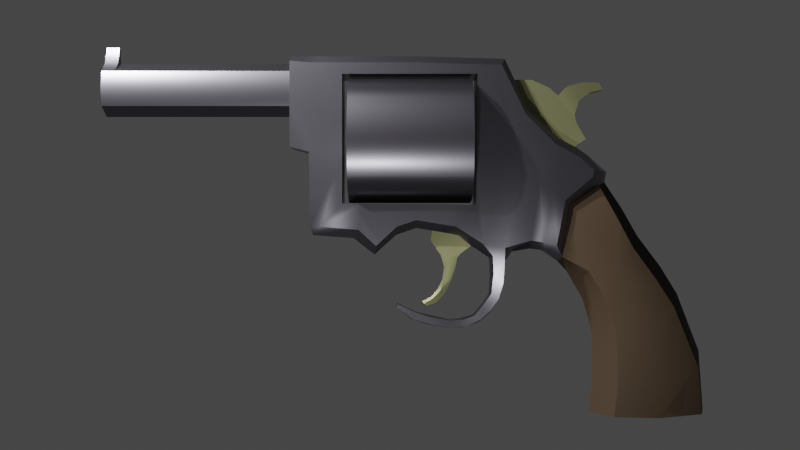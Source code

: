 # Source: backfirerevolver.blend  (saved by Blender 3.6.14; exported with 4.5.12 LTS)
import bpy
from mathutils import Matrix  # noqa: F401  (used for matrix-valued properties, if any)

bpy.ops.wm.read_factory_settings(use_empty=True)
scene = bpy.context.scene
scene.name = 'Scene'

# ---- collections
col_collection = bpy.data.collections.new('Collection'); scene.collection.children.link(col_collection)

# ---- materials (node trees are filled in below, after node groups)
mat_silver = bpy.data.materials.new('silver')
mat_silver.alpha_threshold = 0.0
mat_silver.use_transparent_shadow = False
mat_silver.roughness = 0.5
mat_silver.line_color = (0.0, 0.0, 0.0, 1.0)
mat_brass = bpy.data.materials.new('brass')
mat_brass.use_transparent_shadow = False
mat_wood = bpy.data.materials.new('wood')
mat_wood.use_transparent_shadow = False

# ---- node groups
ng_auto_smooth = bpy.data.node_groups.new('Auto Smooth', 'GeometryNodeTree')
_s = ng_auto_smooth.interface.new_socket(name='Geometry', in_out='OUTPUT', socket_type='NodeSocketGeometry')
_s = ng_auto_smooth.interface.new_socket(name='Geometry', in_out='INPUT', socket_type='NodeSocketGeometry')
_s = ng_auto_smooth.interface.new_socket(name='Angle', in_out='INPUT', socket_type='NodeSocketFloat')
_s.subtype = 'ANGLE'
_s.min_value = 0.0
_s.max_value = 3.142
ng_auto_smooth.is_modifier = True
_N = ng_auto_smooth.nodes; _L = ng_auto_smooth.links
n0 = _N.new('NodeGroupOutput'); n0.name = 'Group Output'; n0.location = (480, -100)
n1 = _N.new('NodeGroupInput'); n1.name = 'Group Input'; n1.location = (-420, -300)
n2 = _N.new('NodeGroupInput'); n2.name = 'Group Input.001'; n2.location = (-60, -100)
n3 = _N.new('GeometryNodeSetShadeSmooth'); n3.name = 'Set Shade Smooth'; n3.location = (120, -100)
n3.domain = 'EDGE'
n4 = _N.new('GeometryNodeSetShadeSmooth'); n4.name = 'Set Shade Smooth.001'; n4.location = (300, -100)
n5 = _N.new('GeometryNodeInputMeshEdgeAngle'); n5.name = 'Edge Angle'; n5.location = (-420, -220)
n6 = _N.new('GeometryNodeInputEdgeSmooth'); n6.name = 'Is Edge Smooth'; n6.location = (-60, -160)
n7 = _N.new('GeometryNodeInputShadeSmooth'); n7.name = 'Is Face Smooth'; n7.location = (-240, -340)
n8 = _N.new('FunctionNodeBooleanMath'); n8.name = 'Boolean Math'; n8.location = (-60, -220)
n9 = _N.new('FunctionNodeCompare'); n9.name = 'Compare'; n9.location = (-240, -180)
n9.operation = 'LESS_EQUAL'
_L.new(n5.outputs[0], n9.inputs[0])
_L.new(n4.outputs[0], n0.inputs[0])
_L.new(n1.outputs[1], n9.inputs[1])
_L.new(n9.outputs[0], n8.inputs[0])
_L.new(n7.outputs[0], n8.inputs[1])
_L.new(n2.outputs[0], n3.inputs[0])
_L.new(n6.outputs[0], n3.inputs[1])
_L.new(n3.outputs[0], n4.inputs[0])
_L.new(n8.outputs[0], n3.inputs[2])
n0.is_active_output = True

# ---- material node trees
mat_silver.use_nodes = True; mat_silver.node_tree.nodes.clear()
_N = mat_silver.node_tree.nodes; _L = mat_silver.node_tree.links
n0 = _N.new('ShaderNodeOutputMaterial'); n0.name = 'Material Output'; n0.location = (300, 300)
n1 = _N.new('ShaderNodeBsdfPrincipled'); n1.name = 'Principled BSDF'; n1.location = (10, 300)
n1.distribution = 'GGX'
n1.subsurface_method = 'RANDOM_WALK_SKIN'
n1.inputs[0].default_value = (0.1972, 0.1898, 0.2203, 1.0)
n1.inputs[1].default_value = 1.0
n1.inputs[2].default_value = 0.3228
n1.inputs[3].default_value = 1.45
n1.inputs[13].default_value = 0.5669
n1.inputs[27].default_value = (0.0, 0.0, 0.0, 1.0)
n1.inputs[28].default_value = 1.0
_L.new(n1.outputs[0], n0.inputs[0])
n0.is_active_output = True
mat_brass.use_nodes = True; mat_brass.node_tree.nodes.clear()
_N = mat_brass.node_tree.nodes; _L = mat_brass.node_tree.links
n0 = _N.new('ShaderNodeBsdfPrincipled'); n0.name = 'Principled BSDF'; n0.location = (10, 300)
n0.distribution = 'GGX'
n0.subsurface_method = 'RANDOM_WALK_SKIN'
n0.inputs[0].default_value = (0.2472, 0.2496, 0.1255, 1.0)
n0.inputs[1].default_value = 1.0
n0.inputs[2].default_value = 0.5079
n0.inputs[3].default_value = 1.45
n0.inputs[13].default_value = 0.6614
n0.inputs[27].default_value = (0.0, 0.0, 0.0, 1.0)
n0.inputs[28].default_value = 1.0
n1 = _N.new('ShaderNodeOutputMaterial'); n1.name = 'Material Output'; n1.location = (300, 300)
_L.new(n0.outputs[0], n1.inputs[0])
n1.is_active_output = True
mat_wood.use_nodes = True; mat_wood.node_tree.nodes.clear()
_N = mat_wood.node_tree.nodes; _L = mat_wood.node_tree.links
n0 = _N.new('ShaderNodeBsdfPrincipled'); n0.name = 'Principled BSDF'; n0.location = (10, 300)
n0.distribution = 'GGX'
n0.subsurface_method = 'RANDOM_WALK_SKIN'
n0.inputs[0].default_value = (0.04374, 0.03071, 0.02029, 1.0)
n0.inputs[2].default_value = 0.4291
n0.inputs[3].default_value = 1.45
n0.inputs[13].default_value = 0.01181
n0.inputs[27].default_value = (0.0, 0.0, 0.0, 1.0)
n0.inputs[28].default_value = 1.0
n1 = _N.new('ShaderNodeOutputMaterial'); n1.name = 'Material Output'; n1.location = (300, 300)
_L.new(n0.outputs[0], n1.inputs[0])
n1.is_active_output = True

# ---- world
world_world = bpy.data.worlds.new('World'); scene.world = world_world
world_world.use_nodes = True; world_world.node_tree.nodes.clear()
_N = world_world.node_tree.nodes; _L = world_world.node_tree.links
n0 = _N.new('ShaderNodeOutputWorld'); n0.name = 'World Output'; n0.location = (300, 300)
n1 = _N.new('ShaderNodeBackground'); n1.name = 'Background'; n1.location = (10, 300)
n1.inputs[0].default_value = (0.05088, 0.05088, 0.05088, 1.0)
_L.new(n1.outputs[0], n0.inputs[0])
n0.is_active_output = True
world_world.color = (0.05088, 0.05088, 0.05088)
world_world.use_sun_shadow = False
world_world.sun_shadow_jitter_overblur = 0.0

# ---- cameras
cam_camera = bpy.data.cameras.new('Camera')
cam_camera.clip_end = 100.0
cam_camera.ortho_scale = 7.314

# ---- lights
light_light = bpy.data.lights.new('Light', 'POINT')
light_light.transmission_factor = 0.0
light_light.energy = 1274.0
light_light.shadow_soft_size = 0.1
light_light.shadow_maximum_resolution = 0.006
light_light.use_absolute_resolution = True
light_light_001 = bpy.data.lights.new('Light.001', 'POINT')
light_light_001.transmission_factor = 0.0
light_light_001.energy = 269.2
light_light_001.shadow_soft_size = 0.1
light_light_001.shadow_maximum_resolution = 0.006
light_light_001.use_absolute_resolution = True
light_light_002 = bpy.data.lights.new('Light.002', 'POINT')
light_light_002.transmission_factor = 0.0
light_light_002.energy = 1274.0
light_light_002.shadow_soft_size = 0.1
light_light_002.shadow_maximum_resolution = 0.006
light_light_002.use_absolute_resolution = True

# ---- meshes
me_cube = bpy.data.meshes.new('Cube')
me_cube.from_pydata([(0.2993, 0.6715, 0.8817), (0.2993, 0.6515, -0.5549), (0.2993, -0.8156, 0.8817), (0.2993, -0.8156, -0.5398), (0.2993, 0.0, 0.8817), (0.2993, -0.006603, -0.5439), (0.2993, 0.6616, 0.007267), (0.2993, -0.8156, -1.192e-07), (0.0, -1.074, 1.086), (0.0, -1.139, -0.8865), (2.666e-17, 1.056, 0.8885), (0.0, 0.0, -0.8081), (0.0, 0.0, 1.086), (0.0, 1.252, -1.032), (0.0, -1.181, 0.03086), (0.0, 1.592, -1.185), (0.2993, 1.359, -0.2763), (0.2993, 0.9851, -2.801e-05), (0.2611, -1.181, 0.03086), (0.2144, -1.392, 1.086), (0.2611, -1.392, 0.08564), (0.0, -1.394, 1.086), (0.0, -1.392, 0.08564), (0.2993, 0.3224, -0.5494), (0.0, 1.069, -1.072), (0.2993, 1.167, -0.1393), (0.2879, 1.541, -1.001), (0.2308, 1.608, -1.127), (0.1991, 1.7, -0.5572), (0.2862, 1.636, -0.5032), (0.2898, 1.257, -0.9464), (0.2143, 1.25, -1.034), (0.09729, 1.55, 0.2005), (0.2993, 1.531, 0.1104), (0.2329, 0.738, -0.9844), (0.2211, -1.139, -0.8865), (0.2993, -1.053, -0.7946), (0.2613, -1.169, -0.7915), (0.2993, 0.0, 1.007), (0.2211, 0.0, 1.086), (0.2993, -1.061, 1.007), (0.2211, -1.067, 1.086), (0.2144, -1.215, 1.086), (0.2993, -1.181, 1.007), (0.02184, 0.1596, -0.8346), (0.2993, -0.002153, -0.7219), (0.2993, 0.9375, 0.9805), (0.09619, 1.056, 0.8885), (0.2993, 0.4315, -0.7921), (0.06627, 0.4717, -0.8934), (0.0, 1.074, -1.073), (0.2397, 0.9789, -1.027), (0.09734, 1.22, 0.5602), (0.2993, 1.201, 0.4393), (0.0, -0.4619, -1.101), (0.2993, -0.3781, -0.542), (0.2211, -0.4619, -1.101), (0.2993, -0.4423, -1.006), (0.2993, -0.1923, -0.5429), (0.2211, -0.2202, -0.8828), (0.0, -0.2202, -0.8828), (0.2993, -0.2115, -0.7924), (0.0, -0.6888, -0.9206), (0.2993, -0.6361, -0.8273), (0.2993, -0.5969, -0.5409), (0.2211, -0.6888, -0.9206), (0.0, -0.8156, -0.5398), (0.0, -0.006603, -0.5439), (0.0, -0.8156, -1.192e-07), (0.0, -0.8156, 0.8817), (0.0, 0.0, 0.8817), (0.0, 0.6715, 0.8817), (0.0, 0.6616, 0.007267), (0.0, 0.6515, -0.5549), (0.0, 0.3224, -0.5494), (0.0, -0.3781, -0.542), (0.0, -0.1923, -0.5429), (0.0, -0.5969, -0.5409), (0.0, 0.9576, -1.477), (0.0, 0.8327, -1.365), (0.0835, 0.831, -1.365), (0.1697, 0.8568, -1.314), (0.09947, 0.9576, -1.477), (0.1733, 0.9664, -1.416), (0.0, 0.8227, -1.143), (0.2148, 0.9767, -1.179), (0.1043, 0.9885, -1.172), (0.2209, 0.8448, -1.119), (0.0, 0.9857, -1.171), (0.0, 0.9089, -1.632), (0.0, 0.8165, -1.566), (0.07543, 0.8165, -1.566), (0.1359, 0.834, -1.541), (0.08533, 0.9089, -1.632), (0.1429, 0.9153, -1.599), (0.0, 0.8199, -1.757), (0.0, 0.7274, -1.691), (0.06726, 0.7274, -1.691), (0.1215, 0.745, -1.666), (0.05507, 0.8216, -1.757), (0.1409, 0.8262, -1.724), (0.0, 0.7071, -1.854), (0.0, 0.6373, -1.805), (0.0719, 0.6345, -1.792), (0.1036, 0.6505, -1.785), (0.06178, 0.7088, -1.854), (0.1248, 0.7118, -1.829), (0.0, 0.5254, -1.919), (0.0, 0.5054, -1.836), (0.05866, 0.4994, -1.825), (0.09823, 0.528, -1.83), (0.04302, 0.5237, -1.919), (0.1202, 0.5456, -1.903), (0.0, 0.3418, -1.921), (0.0, 0.3562, -1.837), (0.06598, 0.358, -1.836), (0.1069, 0.3792, -1.84), (0.03827, 0.3418, -1.921), (0.1163, 0.3667, -1.914), (0.0, 0.1359, -1.886), (0.0, 0.1503, -1.801), (0.07999, 0.1526, -1.79), (0.1102, 0.1733, -1.805), (0.04389, 0.1272, -1.886), (0.1155, 0.1608, -1.879), (0.0, -0.0596, -1.824), (0.0, -0.03202, -1.743), (0.02654, -0.03202, -1.743), (0.1131, -0.009798, -1.75), (0.04091, -0.0596, -1.824), (0.1221, -0.03397, -1.822), (0.0, -0.2361, -1.69), (0.0, -0.2166, -1.653), (0.04608, -0.209, -1.652), (0.08334, -0.2043, -1.66), (0.04846, -0.2285, -1.69), (0.0871, -0.2215, -1.692), (0.0, 2.618, -2.857), (0.0, 1.692, -1.296), (0.0, 2.309, -0.5907), (0.2884, 1.89, -1.279), (0.3589, 2.023, -0.94), (0.2765, 2.208, -0.7016), (0.0, 1.868, -1.604), (0.0, 2.484, -0.8986), (0.3485, 2.065, -1.587), (0.4213, 2.213, -1.294), (0.2991, 2.375, -1.024), (0.0, 1.965, -1.94), (0.0, 2.738, -1.237), (0.4077, 2.168, -1.932), (0.4796, 2.388, -1.618), (0.3219, 2.62, -1.366), (0.0, 1.977, -2.214), (0.0, 2.926, -1.542), (0.415, 2.179, -2.206), (0.5231, 2.516, -1.961), (0.3644, 2.808, -1.671), (0.0, 1.98, -2.554), (0.0, 3.171, -2.184), (0.4269, 2.18, -2.544), (0.5668, 2.593, -2.447), (0.4273, 3.053, -2.313), (0.0, 1.929, -2.874), (0.0, 3.217, -2.827), (0.4055, 2.143, -2.863), (0.5156, 2.613, -2.855), (0.4074, 3.101, -2.83), (0.0, 1.403, -1.056), (0.0, 1.924, 0.01069), (0.2993, 1.793, -0.03334), (0.09723, 1.793, 0.08788), (0.2909, 1.401, -0.9666), (0.2215, 1.418, -1.053), (0.299, 1.505, -0.3879), (0.0, 2.136, -0.1796), (0.0, 2.114, -0.2958), (0.2964, 1.938, -0.248), (0.2993, 1.945, -0.169), (0.187, 2.02, -0.3353), (0.2211, 2.032, -0.1718), (0.2993, -0.8156, 0.398), (0.0, -0.8156, 0.398), (0.2993, -1.392, 1.026), (0.0, -1.392, 1.036), (0.0, -1.255, 1.086), (0.1219, -3.47, 0.8245), (0.1222, -3.47, 0.6311), (0.0, -3.47, 0.5805), (0.0, -3.47, 0.8782), (0.2993, -1.392, 0.5661), (0.2993, -1.181, 0.4916), (0.1435, -3.47, 0.7272), (0.2272, -1.393, 0.5375), (0.0, -1.393, 0.4371), (0.0, -1.393, 1.03), (0.2272, -1.393, 0.9231), (0.2675, -1.393, 0.7303), (0.2052, 0.4735, -0.8857), (0.1485, 0.6112, -0.9974), (0.2211, 0.0, -0.8081), (0.0, 0.1596, -0.8346), (0.0896, 0.8246, -1.144), (0.0, 0.6811, -1.042), (0.2675, -3.472, 0.7303), (0.2272, -3.472, 0.5375), (0.0, -3.472, 0.4371), (0.2272, -3.472, 0.9231), (0.0, -3.472, 1.03), (0.0, -1.379, 0.758), (0.0, -1.385, 0.5805), (0.0, -1.385, 0.8782), (0.1435, -1.385, 0.7272), (0.1222, -1.385, 0.6311), (0.1219, -1.385, 0.8245), (0.2211, 1.862, 0.01159), (0.2211, 1.545, 0.194), (0.2211, 1.214, 0.5537), (0.2211, 0.973, 1.059), (0.0, 0.973, 1.059), (0.0, 1.792, 0.08799), (0.2272, -3.324, 0.5375), (0.0, -3.324, 1.03), (0.2675, -3.324, 0.7303), (0.0, -3.324, 0.4371), (0.2272, -3.324, 0.9231), (0.0, 0.6234, 1.068), (0.2993, 0.4302, 0.8817), (0.2211, 0.6234, 1.068), (0.2993, 0.6006, 0.9902), (0.0, 0.4302, 0.8817), (0.07257, -3.473, 1.035), (0.0, -3.472, 1.215), (0.0, -3.324, 1.215), (0.07257, -3.325, 1.035), (0.0, 0.6388, -1.008), (-0.2993, 0.6715, 0.8817), (-0.2993, 0.6515, -0.5549), (-0.2993, -0.8156, 0.8817), (-0.2993, -0.8156, -0.5398), (-0.2993, 0.0, 0.8817), (-0.2993, -0.006603, -0.5439), (-0.2993, 0.6616, 0.007267), (-0.2993, -0.8156, -1.192e-07), (-0.2993, 1.359, -0.2763), (-0.2993, 0.9851, -2.801e-05), (-0.2611, -1.181, 0.03086), (-0.2144, -1.392, 1.086), (-0.2611, -1.392, 0.08564), (-0.2993, 0.3224, -0.5494), (-0.2993, 1.167, -0.1393), (-0.2879, 1.541, -1.001), (-0.2308, 1.608, -1.127), (-0.1991, 1.7, -0.5572), (-0.2862, 1.636, -0.5032), (-0.2898, 1.257, -0.9464), (-0.2143, 1.25, -1.034), (-0.09729, 1.55, 0.2005), (-0.2993, 1.531, 0.1104), (-0.2329, 0.738, -0.9844), (-0.2211, -1.139, -0.8865), (-0.2993, -1.053, -0.7946), (-0.2613, -1.169, -0.7915), (-0.2993, 0.0, 1.007), (-0.2211, 0.0, 1.086), (-0.2993, -1.061, 1.007), (-0.2211, -1.067, 1.086), (-0.2144, -1.215, 1.086), (-0.2993, -1.181, 1.007), (-0.02184, 0.1596, -0.8346), (-0.2993, -0.002153, -0.7219), (-0.2993, 0.9375, 0.9805), (-0.09619, 1.056, 0.8885), (-0.2993, 0.4315, -0.7921), (-0.0669, 0.4717, -0.8934), (-0.2397, 0.9789, -1.027), (-0.09734, 1.22, 0.5602), (-0.2993, 1.201, 0.4393), (-0.2993, -0.3781, -0.542), (-0.2211, -0.4619, -1.101), (-0.2993, -0.4423, -1.006), (-0.2993, -0.1923, -0.5429), (-0.2211, -0.2202, -0.8828), (-0.2993, -0.2115, -0.7924), (-0.2993, -0.6361, -0.8273), (-0.2993, -0.5969, -0.5409), (-0.2211, -0.6888, -0.9206), (-0.0835, 0.831, -1.365), (-0.1697, 0.8568, -1.314), (-0.09947, 0.9576, -1.477), (-0.1733, 0.9664, -1.416), (-0.07925, 0.6089, -1.01), (-0.2148, 0.9767, -1.179), (-0.1043, 0.9885, -1.172), (-0.2209, 0.8448, -1.119), (-0.07543, 0.8165, -1.566), (-0.1359, 0.834, -1.541), (-0.08533, 0.9089, -1.632), (-0.1429, 0.9153, -1.599), (-0.06726, 0.7274, -1.691), (-0.1215, 0.745, -1.666), (-0.05507, 0.8216, -1.757), (-0.1409, 0.8262, -1.724), (-0.0719, 0.6345, -1.792), (-0.1036, 0.6505, -1.785), (-0.06178, 0.7088, -1.854), (-0.1248, 0.7118, -1.829), (-0.05866, 0.4994, -1.825), (-0.09823, 0.528, -1.83), (-0.04302, 0.5237, -1.919), (-0.1202, 0.5456, -1.903), (-0.06598, 0.358, -1.836), (-0.1069, 0.3792, -1.84), (-0.03827, 0.3418, -1.921), (-0.1163, 0.3667, -1.914), (-0.07999, 0.1526, -1.79), (-0.1102, 0.1733, -1.805), (-0.04389, 0.1272, -1.886), (-0.1155, 0.1608, -1.879), (-0.02654, -0.03202, -1.743), (-0.1131, -0.009798, -1.75), (-0.04091, -0.0596, -1.824), (-0.1221, -0.03397, -1.822), (-0.04608, -0.209, -1.652), (-0.08334, -0.2043, -1.66), (-0.04846, -0.2285, -1.69), (-0.0871, -0.2215, -1.692), (-0.2884, 1.89, -1.279), (-0.3589, 2.023, -0.94), (-0.2765, 2.208, -0.7016), (-0.3485, 2.065, -1.587), (-0.4213, 2.213, -1.294), (-0.2991, 2.375, -1.024), (-0.4077, 2.168, -1.932), (-0.4796, 2.388, -1.618), (-0.3219, 2.62, -1.366), (-0.415, 2.179, -2.206), (-0.5231, 2.516, -1.961), (-0.3644, 2.808, -1.671), (-0.4269, 2.18, -2.544), (-0.5668, 2.593, -2.447), (-0.4273, 3.053, -2.313), (-0.4055, 2.143, -2.863), (-0.5156, 2.613, -2.855), (-0.4074, 3.101, -2.83), (-0.2993, 1.793, -0.03334), (-0.09723, 1.793, 0.08788), (-0.2909, 1.401, -0.9666), (-0.2215, 1.418, -1.053), (-0.299, 1.505, -0.3879), (-0.2964, 1.938, -0.248), (-0.2993, 1.945, -0.169), (-0.187, 2.02, -0.3353), (-0.2211, 2.032, -0.1718), (-0.2993, -0.8156, 0.398), (-0.2993, -1.392, 1.026), (-0.1219, -3.47, 0.8245), (-0.1222, -3.47, 0.6311), (-0.2993, -1.392, 0.5661), (-0.2993, -1.181, 0.4916), (-0.1435, -3.47, 0.7272), (-0.2272, -1.393, 0.5375), (-0.2272, -1.393, 0.9231), (-0.2675, -1.393, 0.7303), (-0.2052, 0.4735, -0.8857), (-0.1485, 0.6112, -0.9974), (-0.2211, 0.0, -0.8081), (-0.0896, 0.8246, -1.144), (-0.2675, -3.472, 0.7303), (-0.2272, -3.472, 0.5375), (-0.2272, -3.472, 0.9231), (-0.1435, -1.385, 0.7272), (-0.1222, -1.385, 0.6311), (-0.1219, -1.385, 0.8245), (-0.2211, 1.862, 0.01159), (-0.2211, 1.545, 0.194), (-0.2211, 1.214, 0.5537), (-0.2211, 0.973, 1.059), (-0.2272, -3.324, 0.5375), (-0.2675, -3.324, 0.7303), (-0.2272, -3.324, 0.9231), (-0.2993, 0.4302, 0.8817), (-0.2211, 0.6234, 1.068), (-0.2993, 0.6006, 0.9902), (-0.07257, -3.473, 1.035), (-0.07257, -3.325, 1.035), (0.09723, 1.73, 0.02773), (0.09729, 1.415, 0.1199), (0.09734, 1.173, 0.5442), (0.09619, 1.016, 0.8368), (2.853e-17, 1.016, 0.8368), (0.0, 1.729, 0.02784), (1.252e-17, 1.418, 0.1173), (-7.209e-18, 1.172, 0.5445), (-0.09723, 1.73, 0.02773), (-0.09729, 1.415, 0.1199), (-0.09734, 1.173, 0.5442), (-0.09619, 1.016, 0.8368), (-0.0003149, 0.4711, -0.8951), (0.6349, 0.6106, 0.589), (0.7003, 0.6106, 0.4065), (0.2446, 0.6106, 0.8378), (0.4014, 0.6106, 0.7715), (0.0, 0.6106, 0.1673), (0.2446, 0.6106, 0.1673), (0.0, 0.6106, 0.4434), (0.2446, 0.6106, 0.4295), (0.448, 0.6106, 0.4229), (0.0, 0.6106, 0.654), (0.2456, 0.6106, 0.6383), (0.4307, 0.6106, 0.6288), (0.5489, 0.6106, 0.7064), (0.0, 0.6106, 0.8638), (0.4576, 0.6106, 0.1673), (0.7404, 0.6106, 0.1673), (0.5489, -0.7452, 0.7064), (0.5582, -0.7452, 0.542), (0.6209, -0.7452, 0.4366), (0.0, -0.7452, 0.8638), (0.4014, -0.7452, 0.7715), (0.0, -0.7452, 0.1673), (0.2446, -0.7452, 0.1673), (0.0, -0.7452, 0.4434), (0.2866, -0.7452, 0.4359), (0.0, -0.7452, 0.654), (0.3219, -0.7452, 0.5547), (0.4425, -0.7452, 0.5927), (0.2446, -0.7452, 0.8378), (0.5491, -0.2912, 0.6984), (0.7006, -0.2912, 0.4064), (0.6359, -0.2912, 0.584), (0.4002, -0.2912, 0.7698), (0.2446, -0.2912, 0.8378), (0.0, -0.2912, 0.8638), (0.4576, -0.7452, 0.1673), (0.7404, -0.7452, 0.1673), (0.7404, -0.2912, 0.1673), (0.7003, -0.7452, 0.4065), (0.4515, -0.7452, 0.2458), (0.5819, -0.7452, 0.2991), (0.6349, -0.7452, 0.589), (0.4307, -0.7452, 0.6288), (0.2456, -0.7452, 0.6383), (0.2446, -0.7452, 0.4295), (0.4515, 0.3183, 0.2458), (0.3186, -0.7452, 0.3124), (0.5819, 0.3183, 0.3018), (0.4784, 0.3183, 0.4065), (0.6209, 0.3183, 0.4366), (0.2866, 0.3183, 0.4359), (0.4425, 0.3183, 0.5927), (0.3186, 0.3183, 0.3124), (0.5582, 0.3183, 0.542), (0.3219, 0.3183, 0.5547), (-0.6349, 0.6106, 0.589), (-0.7003, 0.6106, 0.4065), (-0.2446, 0.6106, 0.8378), (-0.4014, 0.6106, 0.7715), (-0.2446, 0.6106, 0.1673), (-0.2446, 0.6106, 0.4295), (-0.448, 0.6106, 0.4229), (-0.2456, 0.6106, 0.6383), (-0.4307, 0.6106, 0.6288), (-0.5489, 0.6106, 0.7064), (-0.4576, 0.6106, 0.1673), (-0.7404, 0.6106, 0.1673), (-0.5489, -0.7452, 0.7064), (-0.5582, -0.7452, 0.542), (-0.6209, -0.7452, 0.4366), (-0.4014, -0.7452, 0.7715), (-0.2446, -0.7452, 0.1673), (-0.2866, -0.7452, 0.4359), (-0.3219, -0.7452, 0.5547), (-0.4425, -0.7452, 0.5927), (-0.2446, -0.7452, 0.8378), (-0.5491, -0.2912, 0.6984), (-0.7006, -0.2912, 0.4064), (-0.6359, -0.2912, 0.584), (-0.4002, -0.2912, 0.7698), (-0.2446, -0.2912, 0.8378), (-0.4576, -0.7452, 0.1673), (-0.7404, -0.7452, 0.1673), (-0.7404, -0.2912, 0.1673), (-0.7003, -0.7452, 0.4065), (-0.4515, -0.7452, 0.2458), (-0.5819, -0.7452, 0.2991), (-0.6349, -0.7452, 0.589), (-0.4307, -0.7452, 0.6288), (-0.2456, -0.7452, 0.6383), (-0.2446, -0.7452, 0.4295), (-0.4515, 0.3183, 0.2458), (-0.3186, -0.7452, 0.3124), (-0.5819, 0.3183, 0.3018), (-0.4784, 0.3183, 0.4065), (-0.6209, 0.3183, 0.4366), (-0.2866, 0.3183, 0.4359), (-0.4425, 0.3183, 0.5927), (-0.3186, 0.3183, 0.3124), (-0.5582, 0.3183, 0.542), (-0.3219, 0.3183, 0.5547), (0.6349, 0.6106, -0.2543), (0.7003, 0.6106, -0.07178), (0.2446, 0.6106, -0.5031), (0.4014, 0.6106, -0.4368), (0.0, 0.6106, -0.1087), (0.2446, 0.6106, -0.09481), (0.448, 0.6106, -0.08823), (0.0, 0.6106, -0.3193), (0.2456, 0.6106, -0.3036), (0.4307, 0.6106, -0.2941), (0.5489, 0.6106, -0.3718), (0.0, 0.6106, -0.5291), (0.5489, -0.7452, -0.3718), (0.5582, -0.7452, -0.2073), (0.6209, -0.7452, -0.1019), (0.0, -0.7452, -0.5291), (0.4014, -0.7452, -0.4368), (0.0, -0.7452, -0.1087), (0.2866, -0.7452, -0.1012), (0.0, -0.7452, -0.3193), (0.3219, -0.7452, -0.22), (0.4425, -0.7452, -0.258), (0.2446, -0.7452, -0.5031), (0.5491, -0.2912, -0.3637), (0.7006, -0.2912, -0.07176), (0.6359, -0.2912, -0.2493), (0.4002, -0.2912, -0.4351), (0.2446, -0.2912, -0.5031), (0.0, -0.2912, -0.5291), (0.7003, -0.7452, -0.07178), (0.4515, -0.7452, 0.08884), (0.5819, -0.7452, 0.03558), (0.6349, -0.7452, -0.2543), (0.4307, -0.7452, -0.2941), (0.2456, -0.7452, -0.3036), (0.2446, -0.7452, -0.09481), (0.4515, 0.3183, 0.08884), (0.3186, -0.7452, 0.02227), (0.5819, 0.3183, 0.03292), (0.4784, 0.3183, -0.07185), (0.6209, 0.3183, -0.1019), (0.2866, 0.3183, -0.1012), (0.4425, 0.3183, -0.258), (0.3186, 0.3183, 0.02227), (0.5582, 0.3183, -0.2073), (0.3219, 0.3183, -0.22), (-0.6349, 0.6106, -0.2543), (-0.7003, 0.6106, -0.07178), (-0.2446, 0.6106, -0.5031), (-0.4014, 0.6106, -0.4368), (-0.2446, 0.6106, -0.09481), (-0.448, 0.6106, -0.08823), (-0.2456, 0.6106, -0.3036), (-0.4307, 0.6106, -0.2941), (-0.5489, 0.6106, -0.3718), (-0.5489, -0.7452, -0.3718), (-0.5582, -0.7452, -0.2073), (-0.6209, -0.7452, -0.1019), (-0.4014, -0.7452, -0.4368), (-0.2866, -0.7452, -0.1012), (-0.3219, -0.7452, -0.22), (-0.4425, -0.7452, -0.258), (-0.2446, -0.7452, -0.5031), (-0.5491, -0.2912, -0.3637), (-0.7006, -0.2912, -0.07176), (-0.6359, -0.2912, -0.2493), (-0.4002, -0.2912, -0.4351), (-0.2446, -0.2912, -0.5031), (-0.7003, -0.7452, -0.07178), (-0.4515, -0.7452, 0.08884), (-0.5819, -0.7452, 0.03558), (-0.6349, -0.7452, -0.2543), (-0.4307, -0.7452, -0.2941), (-0.2456, -0.7452, -0.3036), (-0.2446, -0.7452, -0.09481), (-0.4515, 0.3183, 0.08884), (-0.3186, -0.7452, 0.02227), (-0.5819, 0.3183, 0.03292), (-0.4784, 0.3183, -0.07185), (-0.6209, 0.3183, -0.1019), (-0.2866, 0.3183, -0.1012), (-0.4425, 0.3183, -0.258), (-0.3186, 0.3183, 0.02227), (-0.5582, 0.3183, -0.2073), (-0.3219, 0.3183, -0.22), (0.0, 0.996, 0.8446), (0.09729, 1.611, 0.1222), (0.09619, 0.996, 0.8446), (0.09734, 1.232, 0.5014), (0.1082, 1.731, 0.08111), (0.01102, 1.73, 0.08155), (0.0, 1.483, 0.7576), (0.0, 1.287, 0.8412), (0.01102, 1.889, 0.1786), (0.0, 1.789, 0.3561), (0.09635, 1.789, 0.3574), (0.0964, 1.481, 0.7562), (0.1073, 1.889, 0.1786), (0.0964, 1.287, 0.8412), (0.0, 1.764, 0.4534), (0.0, 1.587, 0.6614), (0.099, 1.764, 0.4539), (0.09902, 1.586, 0.6605), (0.0, 1.816, 0.6152), (0.0, 1.691, 0.7727), (0.0998, 1.816, 0.6157), (0.09982, 1.69, 0.772), (0.0, 2.087, 0.7359), (0.0, 2.039, 0.8111), (0.08002, 2.085, 0.7363), (0.08002, 2.039, 0.8108), (0.08785, 1.943, 0.7028), (0.08786, 1.857, 0.8182), (0.0, 1.944, 0.7024), (0.0, 1.858, 0.8187), (-0.09729, 1.611, 0.1222), (-0.09619, 0.996, 0.8446), (-0.09734, 1.232, 0.5014), (-0.08621, 1.731, 0.08111), (-0.09635, 1.789, 0.3574), (-0.0964, 1.481, 0.7562), (-0.08527, 1.889, 0.1786), (-0.0964, 1.287, 0.8412), (-0.099, 1.764, 0.4539), (-0.09902, 1.586, 0.6605), (-0.0998, 1.816, 0.6157), (-0.09982, 1.69, 0.772), (-0.08002, 2.085, 0.7363), (-0.08002, 2.039, 0.8108), (-0.08785, 1.943, 0.7028), (-0.08786, 1.857, 0.8182), (0.0, 1.233, 0.5008), (0.0, 1.611, 0.1204), (0.02184, 0.1966, -0.7258), (0.06658, 0.5095, -0.7802), (0.07925, 0.6089, -1.01), (2.776e-17, 0.1966, -0.7258), (6.939e-18, 0.4998, -1.093), (6.939e-18, 0.1619, -0.9492), (0.04768, 0.499, -1.092), (0.05147, 0.3901, -1.005), (0.03053, 0.1619, -0.9492), (6.939e-18, 0.2775, -1.113), (6.939e-18, 0.4611, -1.141), (0.04119, 0.4606, -1.141), (0.04726, 0.3684, -1.127), (0.02839, 0.2775, -1.113), (6.939e-18, 0.3146, -1.241), (6.939e-18, 0.4364, -1.266), (0.03748, 0.4361, -1.266), (0.04531, 0.3603, -1.252), (0.02789, 0.3146, -1.241), (6.939e-18, 0.2964, -1.383), (6.939e-18, 0.3855, -1.408), (0.02631, 0.3857, -1.409), (0.04059, 0.3305, -1.394), (0.02704, 0.2973, -1.383), (6.939e-18, 0.07802, -1.666), (6.939e-18, 0.2468, -1.486), (6.939e-18, 0.3156, -1.548), (0.01756, 0.3155, -1.547), (0.03483, 0.2722, -1.51), (0.01992, 0.2468, -1.486), (6.939e-18, 0.1702, -1.577), (6.939e-18, 0.2262, -1.644), (0.01267, 0.2262, -1.644), (0.02905, 0.1899, -1.599), (0.01503, 0.1702, -1.577), (6.939e-18, 0.05843, -1.632), (6.939e-18, 0.1112, -1.694), (0.02093, 0.1142, -1.686), (0.03333, 0.08936, -1.658), (0.01861, 0.06927, -1.628), (6.939e-18, 0.6107, -1.013), (-0.02184, 0.1966, -0.7258), (-0.06658, 0.5095, -0.7802), (-0.04768, 0.499, -1.092), (-0.05147, 0.3901, -1.005), (-0.03053, 0.1619, -0.9492), (-0.04119, 0.4606, -1.141), (-0.04726, 0.3684, -1.127), (-0.02839, 0.2775, -1.113), (-0.03748, 0.4361, -1.266), (-0.04531, 0.3603, -1.252), (-0.02789, 0.3146, -1.241), (-0.02631, 0.3857, -1.409), (-0.04059, 0.3305, -1.394), (-0.02704, 0.2973, -1.383), (-0.01756, 0.3155, -1.547), (-0.03483, 0.2722, -1.51), (-0.01992, 0.2468, -1.486), (-0.01267, 0.2262, -1.644), (-0.02905, 0.1899, -1.599), (-0.01503, 0.1702, -1.577), (-0.02093, 0.1142, -1.686), (-0.03333, 0.08936, -1.658), (-0.01861, 0.06927, -1.628), (3.469e-17, 0.5082, -0.779)], [(181, 191), (354, 359)], [(64, 3, 36, 63), (174, 172, 26, 29), (23, 5, 45, 48), (25, 51, 30, 16), (62, 65, 35, 9), (39, 12, 8, 41), (227, 0, 46, 229), (179, 28, 141, 142), (173, 168, 15, 27), (170, 178, 180, 215), (176, 179, 142, 139), (17, 34, 51, 25), (50, 24, 13, 31), (53, 25, 16, 33), (35, 37, 18, 14, 9), (228, 226, 12, 39), (191, 43, 183, 190), (2, 4, 38, 40), (42, 41, 8, 185), (7, 181, 2, 40, 43, 191, 18), (224, 221, 205, 206), (14, 18, 20, 22), (6, 1, 34, 17), (86, 85, 83, 82), (46, 17, 25, 53), (3, 7, 18, 37, 36), (1, 23, 48, 34), (0, 6, 17, 46), (35, 36, 37), (40, 41, 42, 43), (39, 41, 40, 38), (198, 199, 34, 48), (228, 39, 38, 229), (59, 200, 45, 61), (29, 26, 27, 28), (170, 174, 29, 177, 178), (202, 84, 79, 80), (177, 29, 28, 179), (172, 30, 31, 173), (53, 33, 216, 217), (200, 198, 48, 45), (30, 51, 50, 31), (46, 53, 217, 218), (65, 56, 57, 63), (60, 59, 56, 54), (58, 55, 57, 61), (5, 58, 61, 45), (11, 200, 59, 60), (56, 59, 61, 57), (35, 65, 63, 36), (54, 56, 65, 62), (55, 64, 63, 57), (58, 76, 75, 55), (55, 75, 77, 64), (1, 73, 74, 23), (1, 6, 72, 73), (6, 0, 71, 72), (227, 230, 71, 0), (2, 69, 70, 4), (181, 182, 69, 2), (23, 74, 67, 5), (5, 67, 76, 58), (64, 77, 66, 3), (3, 66, 68, 7), (82, 83, 94, 93), (80, 79, 90, 91), (87, 202, 80, 81), (88, 86, 82, 78), (85, 87, 81, 83), (51, 34, 87, 85), (24, 50, 86, 88), (34, 199, 202, 87), (50, 51, 85, 86), (93, 94, 100, 99), (91, 90, 96, 97), (78, 82, 93, 89), (83, 81, 92, 94), (81, 80, 91, 92), (99, 100, 106, 105), (97, 96, 102, 103), (89, 93, 99, 95), (94, 92, 98, 100), (92, 91, 97, 98), (105, 106, 112, 111), (103, 102, 108, 109), (95, 99, 105, 101), (100, 98, 104, 106), (98, 97, 103, 104), (111, 112, 118, 117), (109, 108, 114, 115), (101, 105, 111, 107), (106, 104, 110, 112), (104, 103, 109, 110), (118, 116, 122, 124), (113, 117, 123, 119), (107, 111, 117, 113), (112, 110, 116, 118), (110, 109, 115, 116), (124, 122, 128, 130), (119, 123, 129, 125), (116, 115, 121, 122), (115, 114, 120, 121), (117, 118, 124, 123), (130, 128, 134, 136), (125, 129, 135, 131), (122, 121, 127, 128), (121, 120, 126, 127), (123, 124, 130, 129), (133, 132, 131, 135), (136, 134, 133, 135), (128, 127, 133, 134), (127, 126, 132, 133), (129, 130, 136, 135), (142, 141, 146, 147), (139, 142, 147, 144), (27, 15, 138, 140), (28, 27, 140, 141), (147, 146, 151, 152), (144, 147, 152, 149), (140, 138, 143, 145), (141, 140, 145, 146), (149, 152, 157, 154), (151, 150, 155, 156), (145, 143, 148, 150), (146, 145, 150, 151), (154, 157, 162, 159), (156, 155, 160, 161), (152, 151, 156, 157), (150, 148, 153, 155), (157, 156, 161, 162), (155, 153, 158, 160), (161, 160, 165, 166), (160, 158, 163, 165), (163, 137, 166, 165), (137, 164, 167, 166), (159, 162, 167, 164), (162, 161, 166, 167), (26, 172, 173, 27), (33, 170, 215, 216), (31, 13, 168, 173), (33, 16, 174, 170), (16, 30, 172, 174), (180, 178, 177, 179), (175, 180, 179, 176), (169, 215, 180, 175), (7, 68, 182, 181), (21, 19, 42, 185), (183, 43, 42, 19), (184, 183, 19, 21), (187, 192, 212, 213), (207, 225, 234, 231), (223, 225, 207, 204), (221, 223, 204, 205), (186, 189, 211, 214), (18, 191, 190, 20), (20, 190, 197, 193), (190, 183, 196, 197), (183, 184, 195, 196), (22, 20, 193, 194), (44, 49, 198, 200), (201, 44, 200, 11), (192, 187, 205, 204), (187, 188, 206, 205), (189, 186, 207, 208), (186, 192, 204, 207), (212, 214, 211, 209), (213, 212, 209, 210), (192, 186, 214, 212), (188, 187, 213, 210), (171, 32, 216, 215), (32, 52, 217, 216), (52, 47, 218, 217), (47, 10, 219, 218), (220, 171, 215, 169), (193, 197, 223, 221), (197, 196, 225, 223), (196, 195, 222, 225), (194, 193, 221, 224), (4, 70, 230, 227), (218, 228, 229, 46), (218, 219, 226, 228), (4, 227, 229, 38), (234, 233, 232, 231), (225, 222, 233, 234), (208, 207, 231, 232), (635, 199, 203, 235), (202, 199, 203, 84), (199, 198, 49, 635), (272, 10, 390, 397), (47, 52, 388, 389), (276, 272, 397, 396), (285, 284, 261, 239), (349, 254, 251, 347), (249, 273, 270, 241), (250, 244, 255, 275), (62, 9, 260, 286), (264, 266, 8, 12), (381, 383, 271, 236), (352, 329, 328, 253), (348, 252, 15, 168), (345, 374, 353, 351), (176, 139, 329, 352), (245, 250, 275, 259), (50, 256, 13, 24), (277, 258, 244, 250), (260, 9, 14, 246, 262), (382, 264, 12, 226), (359, 358, 355, 268), (238, 265, 263, 240), (267, 185, 8, 266), (243, 246, 359, 268, 265, 238, 354), (224, 206, 369, 378), (14, 22, 248, 246), (242, 245, 259, 237), (293, 289, 290, 292), (271, 277, 250, 245), (239, 261, 262, 246, 243), (237, 259, 273, 249), (236, 271, 245, 242), (260, 262, 261), (265, 268, 267, 266), (264, 263, 265, 266), (364, 273, 259, 365), (382, 383, 263, 264), (282, 283, 270, 366), (254, 253, 252, 251), (345, 351, 350, 254, 349), (367, 287, 79, 84), (350, 352, 253, 254), (347, 348, 256, 255), (277, 376, 375, 258), (366, 270, 273, 364), (255, 256, 50, 275), (271, 377, 376, 277), (286, 284, 280, 279), (60, 54, 279, 282), (281, 283, 280, 278), (241, 270, 283, 281), (11, 60, 282, 366), (279, 280, 283, 282), (260, 261, 284, 286), (54, 62, 286, 279), (278, 280, 284, 285), (281, 278, 75, 76), (278, 285, 77, 75), (237, 249, 74, 73), (237, 73, 72, 242), (242, 72, 71, 236), (381, 236, 71, 230), (238, 240, 70, 69), (354, 238, 69, 182), (249, 241, 67, 74), (241, 281, 76, 67), (285, 239, 66, 77), (239, 243, 68, 66), (289, 297, 298, 290), (287, 295, 90, 79), (294, 288, 287, 367), (88, 78, 289, 293), (292, 290, 288, 294), (275, 292, 294, 259), (24, 88, 293, 50), (259, 294, 367, 365), (50, 293, 292, 275), (297, 301, 302, 298), (295, 299, 96, 90), (78, 89, 297, 289), (290, 298, 296, 288), (288, 296, 295, 287), (301, 305, 306, 302), (299, 303, 102, 96), (89, 95, 301, 297), (298, 302, 300, 296), (296, 300, 299, 295), (305, 309, 310, 306), (303, 307, 108, 102), (95, 101, 305, 301), (302, 306, 304, 300), (300, 304, 303, 299), (309, 313, 314, 310), (307, 311, 114, 108), (101, 107, 309, 305), (306, 310, 308, 304), (304, 308, 307, 303), (314, 318, 316, 312), (113, 119, 317, 313), (107, 113, 313, 309), (310, 314, 312, 308), (308, 312, 311, 307), (318, 322, 320, 316), (119, 125, 321, 317), (312, 316, 315, 311), (311, 315, 120, 114), (313, 317, 318, 314), (322, 326, 324, 320), (125, 131, 325, 321), (316, 320, 319, 315), (315, 319, 126, 120), (317, 321, 322, 318), (323, 325, 131, 132), (326, 325, 323, 324), (320, 324, 323, 319), (319, 323, 132, 126), (321, 325, 326, 322), (329, 332, 331, 328), (139, 144, 332, 329), (252, 327, 138, 15), (253, 328, 327, 252), (332, 335, 334, 331), (144, 149, 335, 332), (327, 330, 143, 138), (328, 331, 330, 327), (149, 154, 338, 335), (334, 337, 336, 333), (330, 333, 148, 143), (331, 334, 333, 330), (154, 159, 341, 338), (337, 340, 339, 336), (335, 338, 337, 334), (333, 336, 153, 148), (338, 341, 340, 337), (336, 339, 158, 153), (340, 343, 342, 339), (339, 342, 163, 158), (163, 342, 343, 137), (137, 343, 344, 164), (159, 164, 344, 341), (341, 344, 343, 340), (251, 252, 348, 347), (258, 375, 374, 345), (256, 348, 168, 13), (258, 345, 349, 244), (244, 349, 347, 255), (353, 352, 350, 351), (175, 176, 352, 353), (169, 175, 353, 374), (243, 354, 182, 68), (21, 185, 267, 247), (355, 247, 267, 268), (184, 21, 247, 355), (357, 372, 371, 360), (370, 384, 385, 380), (379, 368, 370, 380), (378, 369, 368, 379), (356, 373, 211, 189), (246, 248, 358, 359), (248, 361, 363, 358), (358, 363, 362, 355), (355, 362, 195, 184), (22, 194, 361, 248), (269, 366, 364, 274), (201, 11, 366, 269), (360, 368, 369, 357), (357, 369, 206, 188), (189, 208, 370, 356), (356, 370, 368, 360), (371, 209, 211, 373), (372, 210, 209, 371), (360, 371, 373, 356), (188, 210, 372, 357), (346, 374, 375, 257), (257, 375, 376, 276), (276, 376, 377, 272), (272, 377, 219, 10), (220, 169, 374, 346), (361, 378, 379, 363), (363, 379, 380, 362), (362, 380, 222, 195), (194, 224, 378, 361), (240, 381, 230, 70), (377, 271, 383, 382), (377, 382, 226, 219), (240, 263, 383, 381), (385, 384, 232, 233), (380, 385, 233, 222), (208, 232, 384, 370), (291, 235, 203, 365), (367, 84, 203, 365), (365, 291, 274, 364), (52, 32, 387, 388), (171, 220, 391, 386), (257, 276, 396, 395), (388, 393, 390, 389), (387, 392, 393, 388), (386, 391, 392, 387), (396, 397, 390, 393), (395, 396, 393, 392), (394, 395, 392, 391), (346, 257, 395, 394), (10, 47, 389, 390), (220, 346, 394, 391), (32, 171, 386, 387), (635, 49, 398, 235), (291, 235, 398, 274), (49, 44, 201, 398), (274, 398, 201, 269), (410, 402, 411, 399), (407, 410, 399, 400), (405, 408, 409, 406), (406, 409, 410, 407), (413, 407, 400, 414), (403, 405, 406, 404), (404, 406, 407, 413), (408, 412, 401, 409), (409, 401, 402, 410), (431, 402, 401, 432), (428, 411, 402, 431), (429, 400, 399, 430), (430, 399, 411, 428), (436, 414, 400, 429), (432, 401, 412, 433), (441, 440, 415, 419), (438, 439, 446, 444), (422, 443, 442, 424), (423, 445, 451, 449), (445, 438, 444, 451), (420, 421, 443, 422), (439, 417, 448, 446), (424, 442, 427, 418), (442, 441, 419, 427), (427, 432, 433, 418), (419, 431, 432, 427), (415, 428, 431, 419), (437, 429, 430, 440), (440, 430, 428, 415), (435, 436, 429, 437), (417, 439, 435, 437), (439, 438, 434, 435), (416, 417, 437, 440), (426, 416, 440, 441), (425, 426, 441, 442), (423, 425, 442, 443), (438, 445, 421, 434), (445, 423, 443, 421), (447, 448, 452, 450), (449, 447, 450, 453), (444, 446, 448, 447), (451, 444, 447, 449), (425, 423, 449, 453), (416, 426, 450, 452), (426, 425, 453, 450), (417, 416, 452, 448), (462, 454, 463, 457), (460, 455, 454, 462), (405, 459, 461, 408), (459, 460, 462, 461), (464, 465, 455, 460), (403, 458, 459, 405), (458, 464, 460, 459), (408, 461, 456, 412), (461, 462, 457, 456), (478, 479, 456, 457), (475, 478, 457, 463), (476, 477, 454, 455), (477, 475, 463, 454), (482, 476, 455, 465), (479, 433, 412, 456), (487, 469, 466, 486), (484, 490, 492, 485), (422, 424, 488, 489), (471, 495, 497, 491), (491, 497, 490, 484), (420, 422, 489, 470), (485, 492, 494, 468), (424, 418, 474, 488), (488, 474, 469, 487), (474, 418, 433, 479), (469, 474, 479, 478), (466, 469, 478, 475), (483, 486, 477, 476), (486, 466, 475, 477), (481, 483, 476, 482), (468, 483, 481, 485), (485, 481, 480, 484), (467, 486, 483, 468), (473, 487, 486, 467), (472, 488, 487, 473), (471, 489, 488, 472), (484, 480, 470, 491), (491, 470, 489, 471), (493, 496, 498, 494), (495, 499, 496, 493), (490, 493, 494, 492), (497, 495, 493, 490), (472, 499, 495, 471), (467, 498, 496, 473), (473, 496, 499, 472), (468, 494, 498, 467), (509, 500, 510, 503), (506, 501, 500, 509), (504, 505, 508, 507), (505, 506, 509, 508), (413, 414, 501, 506), (403, 404, 505, 504), (404, 413, 506, 505), (507, 508, 502, 511), (508, 509, 503, 502), (526, 527, 502, 503), (523, 526, 503, 510), (524, 525, 500, 501), (525, 523, 510, 500), (436, 524, 501, 414), (527, 528, 511, 502), (533, 516, 512, 532), (530, 536, 538, 531), (517, 519, 534, 535), (518, 541, 543, 537), (537, 543, 536, 530), (420, 517, 535, 421), (531, 538, 540, 514), (519, 515, 522, 534), (534, 522, 516, 533), (522, 515, 528, 527), (516, 522, 527, 526), (512, 516, 526, 523), (529, 532, 525, 524), (532, 512, 523, 525), (435, 529, 524, 436), (514, 529, 435, 531), (531, 435, 434, 530), (513, 532, 529, 514), (521, 533, 532, 513), (520, 534, 533, 521), (518, 535, 534, 520), (530, 434, 421, 537), (537, 421, 535, 518), (539, 542, 544, 540), (541, 545, 542, 539), (536, 539, 540, 538), (543, 541, 539, 536), (520, 545, 541, 518), (513, 544, 542, 521), (521, 542, 545, 520), (514, 540, 544, 513), (553, 549, 554, 546), (551, 553, 546, 547), (504, 507, 552, 550), (550, 552, 553, 551), (464, 551, 547, 465), (403, 504, 550, 458), (458, 550, 551, 464), (507, 511, 548, 552), (552, 548, 549, 553), (566, 549, 548, 567), (563, 554, 549, 566), (564, 547, 546, 565), (565, 546, 554, 563), (482, 465, 547, 564), (567, 548, 511, 528), (572, 571, 555, 558), (569, 570, 577, 575), (517, 574, 573, 519), (559, 576, 582, 580), (576, 569, 575, 582), (420, 470, 574, 517), (570, 557, 579, 577), (519, 573, 562, 515), (573, 572, 558, 562), (562, 567, 528, 515), (558, 566, 567, 562), (555, 563, 566, 558), (568, 564, 565, 571), (571, 565, 563, 555), (481, 482, 564, 568), (557, 570, 481, 568), (570, 569, 480, 481), (556, 557, 568, 571), (561, 556, 571, 572), (560, 561, 572, 573), (559, 560, 573, 574), (569, 576, 470, 480), (576, 559, 574, 470), (578, 579, 583, 581), (580, 578, 581, 584), (575, 577, 579, 578), (582, 575, 578, 580), (560, 559, 580, 584), (556, 561, 581, 583), (561, 560, 584, 581), (557, 556, 583, 579), (587, 588, 596, 598), (589, 590, 593, 597), (588, 586, 595, 596), (596, 595, 601, 602), (592, 598, 596, 591), (594, 595, 597, 593), (586, 589, 597, 595), (585, 587, 598, 592), (601, 599, 603, 605), (591, 596, 602, 600), (595, 594, 599, 601), (612, 611, 609, 610), (600, 602, 606, 604), (602, 601, 605, 606), (608, 610, 609, 607), (611, 613, 607, 609), (614, 612, 610, 608), (604, 606, 612, 614), (605, 603, 613, 611), (606, 605, 611, 612), (616, 622, 620, 617), (618, 621, 593, 590), (617, 620, 619, 615), (620, 624, 623, 619), (592, 591, 620, 622), (594, 593, 621, 619), (615, 619, 621, 618), (585, 592, 622, 616), (623, 625, 603, 599), (591, 600, 624, 620), (619, 623, 599, 594), (630, 628, 627, 629), (600, 604, 626, 624), (624, 626, 625, 623), (608, 607, 627, 628), (629, 627, 607, 613), (614, 608, 628, 630), (604, 614, 630, 626), (625, 629, 613, 603), (626, 630, 629, 625), (588, 587, 585, 631), (617, 631, 585, 616), (586, 588, 631, 632), (615, 632, 631, 617), (589, 586, 632, 590), (618, 590, 632, 615), (633, 636, 638, 641), (634, 633, 641, 640), (641, 638, 642, 646), (640, 641, 646, 645), (643, 644, 649, 648), (644, 645, 650, 649), (639, 640, 645, 644), (637, 639, 644, 643), (651, 647, 652, 656), (650, 651, 656, 655), (645, 646, 651, 650), (646, 642, 647, 651), (649, 650, 655, 654), (648, 649, 654, 653), (656, 652, 658, 662), (655, 656, 662, 661), (660, 661, 666, 665), (662, 658, 663, 667), (654, 655, 661, 660), (653, 654, 660, 659), (665, 666, 671, 670), (667, 663, 668, 672), (659, 660, 665, 664), (661, 662, 667, 666), (664, 665, 670, 669), (666, 667, 672, 671), (669, 670, 671, 657), (657, 671, 672, 668), (639, 635, 673, 637), (640, 639, 635, 634), (674, 678, 638, 636), (675, 677, 678, 674), (678, 681, 642, 638), (677, 680, 681, 678), (643, 648, 682, 679), (679, 682, 683, 680), (676, 679, 680, 677), (637, 643, 679, 676), (684, 687, 652, 647), (683, 686, 687, 684), (680, 683, 684, 681), (681, 684, 647, 642), (682, 685, 686, 683), (648, 653, 685, 682), (687, 690, 658, 652), (686, 689, 690, 687), (688, 691, 692, 689), (690, 693, 663, 658), (685, 688, 689, 686), (653, 659, 688, 685), (691, 694, 695, 692), (693, 696, 668, 663), (659, 664, 691, 688), (689, 692, 693, 690), (664, 669, 694, 691), (692, 695, 696, 693), (669, 657, 695, 694), (657, 668, 696, 695), (676, 637, 673, 291), (677, 675, 291, 676), (291, 675, 697, 673), (635, 673, 697, 634), (675, 674, 636, 697), (634, 697, 636, 633)])
me_cube.polygons.foreach_set('use_smooth', [True] * 690)
me_cube.polygons.foreach_set('material_index', [0, 0, 0, 0, 0, 0, 0, 2, 0, 0, 2, 0, 0, 0, 0, 0, 0, 0, 0, 0, 0, 0, 0, 0, 0, 0, 0, 0, 0, 0, 0, 0, 0, 0, 0, 0, 0, 0, 0, 0, 0, 0, 0, 0, 0, 0, 0, 0, 0, 0, 0, 0, 0, 0, 0, 0, 0, 0, 0, 0, 0, 0, 0, 0, 0, 0, 0, 0, 0, 0, 0, 0, 0, 0, 0, 0, 0, 0, 0, 0, 0, 0, 0, 0, 0, 0, 0, 0, 0, 0, 0, 0, 0, 0, 0, 0, 0, 0, 0, 0, 0, 0, 0, 0, 0, 0, 0, 0, 0, 0, 0, 0, 0, 2, 2, 2, 2, 2, 2, 2, 2, 2, 2, 2, 2, 2, 2, 2, 2, 2, 2, 2, 2, 2, 2, 2, 2, 0, 0, 0, 0, 0, 0, 0, 0, 0, 0, 0, 0, 0, 0, 0, 0, 0, 0, 0, 0, 0, 0, 0, 0, 0, 0, 0, 0, 0, 0, 0, 0, 0, 0, 0, 0, 0, 0, 0, 0, 0, 0, 0, 0, 0, 0, 0, 0, 0, 0, 0, 0, 0, 0, 0, 0, 0, 0, 0, 0, 0, 2, 0, 0, 2, 0, 0, 0, 0, 0, 0, 0, 0, 0, 0, 0, 0, 0, 0, 0, 0, 0, 0, 0, 0, 0, 0, 0, 0, 0, 0, 0, 0, 0, 0, 0, 0, 0, 0, 0, 0, 0, 0, 0, 0, 0, 0, 0, 0, 0, 0, 0, 0, 0, 0, 0, 0, 0, 0, 0, 0, 0, 0, 0, 0, 0, 0, 0, 0, 0, 0, 0, 0, 0, 0, 0, 0, 0, 0, 0, 0, 0, 0, 0, 0, 0, 0, 0, 0, 0, 0, 0, 0, 0, 0, 0, 0, 0, 0, 0, 0, 0, 0, 0, 0, 0, 0, 2, 2, 2, 2, 2, 2, 2, 2, 2, 2, 2, 2, 2, 2, 2, 2, 2, 2, 2, 2, 2, 2, 2, 2, 0, 0, 0, 0, 0, 0, 0, 0, 0, 0, 0, 0, 0, 0, 0, 0, 0, 0, 0, 0, 0, 0, 0, 0, 0, 0, 0, 0, 0, 0, 0, 0, 0, 0, 0, 0, 0, 0, 0, 0, 0, 0, 0, 0, 0, 0, 0, 0, 0, 0, 0, 0, 0, 0, 0, 0, 0, 0, 0, 0, 0, 0, 0, 0, 0, 0, 0, 0, 0, 0, 0, 0, 0, 0, 0, 0, 0, 0, 0, 0, 0, 0, 0, 0, 0, 0, 0, 0, 0, 0, 0, 0, 0, 0, 0, 0, 0, 0, 0, 0, 0, 0, 0, 0, 0, 0, 0, 0, 0, 0, 0, 0, 0, 0, 0, 0, 0, 0, 0, 0, 0, 0, 0, 0, 0, 0, 0, 0, 0, 0, 0, 0, 0, 0, 0, 0, 0, 0, 0, 0, 0, 0, 0, 0, 0, 0, 0, 0, 0, 0, 0, 0, 0, 0, 0, 0, 0, 0, 0, 0, 0, 0, 0, 0, 0, 0, 0, 0, 0, 0, 0, 0, 0, 0, 0, 0, 0, 0, 0, 0, 0, 0, 0, 0, 0, 0, 0, 0, 0, 0, 0, 0, 0, 0, 0, 0, 0, 0, 0, 0, 0, 0, 0, 0, 0, 0, 0, 0, 0, 0, 0, 0, 0, 0, 0, 0, 0, 0, 0, 0, 0, 0, 0, 0, 0, 0, 0, 0, 0, 0, 0, 0, 0, 0, 0, 0, 0, 0, 0, 0, 0, 0, 0, 0, 0, 0, 0, 0, 0, 0, 0, 0, 1, 1, 1, 1, 1, 1, 1, 1, 1, 1, 1, 1, 1, 1, 1, 1, 1, 1, 1, 1, 1, 1, 1, 1, 1, 1, 1, 1, 1, 1, 1, 1, 1, 1, 1, 1, 1, 1, 1, 1, 1, 1, 1, 1, 1, 1, 1, 1, 1, 1, 1, 1, 1, 1, 1, 1, 1, 1, 1, 1, 1, 1, 1, 1, 1, 1, 1, 1, 1, 1, 1, 1, 1, 1, 1, 1, 1, 1, 1, 1, 1, 1, 1, 1, 1, 1, 1, 1, 1, 1, 1, 1, 1, 1, 1, 1, 1, 1, 1, 1, 1, 1, 1, 1, 1, 1, 1, 1, 1, 1])
_uv = me_cube.uv_layers.new(name='UVMap')
_uv.uv.foreach_set('vector', [0.4229, 0.6884, 0.4219, 0.7145, 0.3874, 0.7406, 0.3885, 0.7087, 0.5, 0.5, 0.3895, 0.5, 0.3903, 0.5, 0.5, 0.5, 0.4198, 0.58, 0.4255, 0.6182, 0.3915, 0.6228, 0.3875, 0.5674, 0.5, 0.5, 0.3854, 0.5, 0.3887, 0.5, 0.5, 0.5, 0.25, 0.7162, 0.3493, 0.7162, 0.3493, 0.75, 0.25, 0.75, 0.6507, 0.625, 0.75, 0.625, 0.75, 0.75, 0.6507, 0.75, 0.5845, 0.571, 0.5845, 0.5407, 0.6152, 0.5044, 0.6152, 0.5477, 0.6299, 0.4743, 0.5, 0.4743, 0.5, 0.4743, 0.625, 0.4743, 0.3493, 0.5, 0.25, 0.5, 0.25, 0.5, 0.3493, 0.5, 0.6027, 0.5, 0.6039, 0.5, 0.6507, 0.5, 0.6507, 0.5, 0.75, 0.5, 0.6632, 0.5, 0.6507, 0.5, 0.75, 0.5, 0.5, 0.5, 0.3853, 0.5, 0.3854, 0.5, 0.5, 0.5, 0.3493, 0.5, 0.25, 0.5, 0.25, 0.5, 0.3493, 0.5, 0.6054, 0.5, 0.5, 0.5, 0.5, 0.5, 0.6014, 0.5, 0.375, 0.7757, 0.386, 0.75, 0.5, 0.75, 0.5, 0.875, 0.375, 0.875, 0.6507, 0.5449, 0.75, 0.5449, 0.75, 0.625, 0.6507, 0.625, 0.5576, 0.75, 0.6152, 0.75, 0.6184, 0.75, 0.5592, 0.75, 0.5845, 0.7145, 0.5845, 0.625, 0.6152, 0.625, 0.6152, 0.7414, 0.625, 0.75, 0.6507, 0.75, 0.75, 0.75, 0.0, 0.0, 0.5, 0.7145, 0.5423, 0.7145, 0.5845, 0.7145, 0.6152, 0.7414, 0.6152, 0.75, 0.5576, 0.75, 0.5, 0.75, 0.5, 0.875, 0.5, 0.75, 0.5, 0.75, 0.5, 0.875, 0.5, 0.875, 0.5, 0.75, 0.5, 0.75, 0.5, 0.875, 0.5009, 0.5411, 0.4141, 0.5419, 0.386, 0.4937, 0.5, 0.5, 0.3493, 0.5, 0.3854, 0.5, 0.3854, 0.5, 0.3493, 0.5, 0.6086, 0.5, 0.5, 0.5, 0.5, 0.5, 0.6054, 0.5, 0.4219, 0.7145, 0.5, 0.7145, 0.5, 0.75, 0.386, 0.75, 0.3874, 0.7406, 0.4141, 0.5419, 0.4198, 0.58, 0.3875, 0.5674, 0.3825, 0.4951, 0.5845, 0.5407, 0.5009, 0.5411, 0.5, 0.5, 0.6152, 0.5043, 0.3493, 0.75, 0.375, 0.7399, 0.375, 0.7494, 0.6152, 0.7414, 0.625, 0.75, 0.625, 0.75, 0.6152, 0.75, 0.6507, 0.625, 0.6507, 0.75, 0.6152, 0.7414, 0.6152, 0.625, 0.3493, 0.5625, 0.3493, 0.5, 0.3825, 0.4951, 0.3875, 0.5674, 0.6507, 0.5449, 0.6507, 0.625, 0.6152, 0.625, 0.6152, 0.5477, 0.3493, 0.6537, 0.3493, 0.625, 0.3915, 0.6228, 0.3905, 0.6498, 0.5, 0.5, 0.3903, 0.5, 0.375, 0.4743, 0.5, 0.4743, 0.6027, 0.5, 0.5, 0.5, 0.5, 0.5, 0.5978, 0.5, 0.6039, 0.5, 0.3493, 0.5, 0.25, 0.5, 0.25, 0.5, 0.3493, 0.5, 0.5978, 0.5, 0.5, 0.5, 0.5, 0.4743, 0.6274, 0.462, 0.3895, 0.5, 0.3887, 0.5, 0.3493, 0.5, 0.3493, 0.5, 0.6054, 0.5, 0.6014, 0.5, 0.6507, 0.5, 0.6507, 0.5, 0.3493, 0.625, 0.3493, 0.5625, 0.3875, 0.5674, 0.3915, 0.6228, 0.3887, 0.5, 0.3854, 0.5, 0.3493, 0.5, 0.3493, 0.5, 0.6086, 0.5, 0.6054, 0.5, 0.6507, 0.5, 0.6507, 0.5, 0.3493, 0.7162, 0.3493, 0.6824, 0.3896, 0.6769, 0.3885, 0.7087, 0.25, 0.6537, 0.3493, 0.6537, 0.3493, 0.6824, 0.25, 0.6824, 0.4247, 0.6403, 0.4239, 0.6624, 0.3896, 0.6769, 0.3905, 0.6498, 0.4255, 0.6182, 0.4247, 0.6403, 0.3905, 0.6498, 0.3915, 0.6228, 0.25, 0.625, 0.3493, 0.625, 0.3493, 0.6537, 0.25, 0.6537, 0.3493, 0.6824, 0.3493, 0.6537, 0.3905, 0.6498, 0.3896, 0.6769, 0.3493, 0.75, 0.3493, 0.7162, 0.3885, 0.7087, 0.3874, 0.7406, 0.25, 0.6824, 0.3493, 0.6824, 0.3493, 0.7162, 0.25, 0.7162, 0.4239, 0.6624, 0.4229, 0.6884, 0.3885, 0.7087, 0.3896, 0.6769, 0.4247, 0.6403, 0.4247, 0.6403, 0.4239, 0.6624, 0.4239, 0.6624, 0.4239, 0.6624, 0.4239, 0.6624, 0.4229, 0.6884, 0.4229, 0.6884, 0.4141, 0.5419, 0.4141, 0.5419, 0.4198, 0.58, 0.4198, 0.58, 0.4141, 0.5419, 0.5009, 0.5411, 0.5009, 0.5411, 0.4141, 0.5419, 0.5009, 0.5411, 0.5845, 0.5407, 0.5845, 0.5407, 0.5009, 0.5411, 0.5845, 0.571, 0.5845, 0.571, 0.5845, 0.5407, 0.5845, 0.5407, 0.5845, 0.7145, 0.5845, 0.7145, 0.5845, 0.625, 0.5845, 0.625, 0.5423, 0.7145, 0.5423, 0.7145, 0.5845, 0.7145, 0.5845, 0.7145, 0.4198, 0.58, 0.4198, 0.58, 0.4255, 0.6182, 0.4255, 0.6182, 0.4255, 0.6182, 0.4255, 0.6182, 0.4247, 0.6403, 0.4247, 0.6403, 0.4229, 0.6884, 0.4229, 0.6884, 0.4219, 0.7145, 0.4219, 0.7145, 0.4219, 0.7145, 0.4219, 0.7145, 0.5, 0.7145, 0.5, 0.7145, 0.3493, 0.5, 0.3854, 0.5, 0.3854, 0.5, 0.3493, 0.5, 0.3493, 0.5, 0.25, 0.5, 0.25, 0.5, 0.3493, 0.5, 0.3825, 0.4951, 0.3493, 0.5, 0.3493, 0.5, 0.3825, 0.4951, 0.25, 0.5, 0.3493, 0.5, 0.3493, 0.5, 0.25, 0.5, 0.3854, 0.5, 0.3853, 0.5, 0.3853, 0.5, 0.3854, 0.5, 0.3854, 0.5, 0.3853, 0.5, 0.3853, 0.5, 0.3854, 0.5, 0.25, 0.5, 0.3493, 0.5, 0.3493, 0.5, 0.25, 0.5, 0.3825, 0.4951, 0.3493, 0.5, 0.3493, 0.5, 0.3825, 0.4951, 0.3493, 0.5, 0.3854, 0.5, 0.3854, 0.5, 0.3493, 0.5, 0.3493, 0.5, 0.3854, 0.5, 0.3854, 0.5, 0.3493, 0.5, 0.3493, 0.5, 0.25, 0.5, 0.25, 0.5, 0.3493, 0.5, 0.25, 0.5, 0.3493, 0.5, 0.3493, 0.5, 0.25, 0.5, 0.3854, 0.5, 0.3853, 0.5, 0.3853, 0.5, 0.3854, 0.5, 0.3825, 0.4951, 0.3493, 0.5, 0.3493, 0.5, 0.3825, 0.4951, 0.3493, 0.5, 0.3854, 0.5, 0.3854, 0.5, 0.3493, 0.5, 0.3493, 0.5, 0.25, 0.5, 0.25, 0.5, 0.3493, 0.5, 0.25, 0.5, 0.3493, 0.5, 0.3493, 0.5, 0.25, 0.5, 0.3854, 0.5, 0.3853, 0.5, 0.3853, 0.5, 0.3854, 0.5, 0.3825, 0.4951, 0.3493, 0.5, 0.3493, 0.5, 0.3825, 0.4951, 0.3493, 0.5, 0.3854, 0.5, 0.3854, 0.5, 0.3493, 0.5, 0.3493, 0.5, 0.25, 0.5, 0.25, 0.5, 0.3493, 0.5, 0.25, 0.5, 0.3493, 0.5, 0.3493, 0.5, 0.25, 0.5, 0.3854, 0.5, 0.3853, 0.5, 0.3853, 0.5, 0.3854, 0.5, 0.3825, 0.4951, 0.3493, 0.5, 0.3493, 0.5, 0.3825, 0.4951, 0.3493, 0.5, 0.3854, 0.5, 0.3854, 0.5, 0.3493, 0.5, 0.3493, 0.5, 0.25, 0.5, 0.25, 0.5, 0.3493, 0.5, 0.25, 0.5, 0.3493, 0.5, 0.3493, 0.5, 0.25, 0.5, 0.3854, 0.5, 0.3853, 0.5, 0.3853, 0.5, 0.3854, 0.5, 0.3825, 0.4951, 0.3493, 0.5, 0.3493, 0.5, 0.3825, 0.4951, 0.3854, 0.5, 0.3853, 0.5, 0.3853, 0.5, 0.3854, 0.5, 0.25, 0.5, 0.3493, 0.5, 0.3493, 0.5, 0.25, 0.5, 0.25, 0.5, 0.3493, 0.5, 0.3493, 0.5, 0.25, 0.5, 0.3854, 0.5, 0.3853, 0.5, 0.3853, 0.5, 0.3854, 0.5, 0.3825, 0.4951, 0.3493, 0.5, 0.3493, 0.5, 0.3825, 0.4951, 0.3854, 0.5, 0.3853, 0.5, 0.3853, 0.5, 0.3854, 0.5, 0.25, 0.5, 0.3493, 0.5, 0.3493, 0.5, 0.25, 0.5, 0.3825, 0.4951, 0.3493, 0.5, 0.3493, 0.5, 0.3825, 0.4951, 0.3493, 0.5, 0.25, 0.5, 0.25, 0.5, 0.3493, 0.5, 0.3493, 0.5, 0.3854, 0.5, 0.3854, 0.5, 0.3493, 0.5, 0.3854, 0.5, 0.3853, 0.5, 0.3853, 0.5, 0.3854, 0.5, 0.25, 0.5, 0.3493, 0.5, 0.3493, 0.5, 0.25, 0.5, 0.3825, 0.4951, 0.3493, 0.5, 0.3493, 0.5, 0.3825, 0.4951, 0.3493, 0.5, 0.25, 0.5, 0.25, 0.5, 0.3493, 0.5, 0.3493, 0.5, 0.3854, 0.5, 0.3854, 0.5, 0.3493, 0.5, 0.3493, 0.5, 0.25, 0.5, 0.25, 0.5, 0.3493, 0.5, 0.3854, 0.5, 0.3853, 0.5, 0.3493, 0.5, 0.3493, 0.5, 0.3825, 0.4951, 0.3493, 0.5, 0.3493, 0.5, 0.3825, 0.4951, 0.3493, 0.5, 0.25, 0.5, 0.25, 0.5, 0.3493, 0.5, 0.3493, 0.5, 0.3854, 0.5, 0.3854, 0.5, 0.3493, 0.5, 0.625, 0.4743, 0.5, 0.4743, 0.5, 0.4743, 0.625, 0.4743, 0.75, 0.5, 0.6507, 0.5, 0.6507, 0.5, 0.75, 0.5, 0.3493, 0.5, 0.25, 0.5, 0.25, 0.5, 0.3493, 0.5, 0.5, 0.4743, 0.375, 0.4743, 0.375, 0.4743, 0.5, 0.4743, 0.625, 0.4743, 0.5, 0.4743, 0.5, 0.4743, 0.625, 0.4743, 0.75, 0.5, 0.6507, 0.5, 0.6507, 0.5, 0.75, 0.5, 0.3493, 0.5, 0.25, 0.5, 0.25, 0.5, 0.3493, 0.5, 0.5, 0.4743, 0.375, 0.4743, 0.375, 0.4743, 0.5, 0.4743, 0.75, 0.5, 0.6507, 0.5, 0.6507, 0.5, 0.75, 0.5, 0.5, 0.4743, 0.375, 0.4743, 0.375, 0.4743, 0.5, 0.4743, 0.3493, 0.5, 0.25, 0.5, 0.25, 0.5, 0.3493, 0.5, 0.5, 0.4743, 0.375, 0.4743, 0.375, 0.4743, 0.5, 0.4743, 0.75, 0.5, 0.6507, 0.5, 0.6507, 0.5, 0.75, 0.5, 0.5, 0.4743, 0.375, 0.4743, 0.375, 0.4743, 0.5, 0.4743, 0.625, 0.4743, 0.5, 0.4743, 0.5, 0.4743, 0.625, 0.4743, 0.3493, 0.5, 0.25, 0.5, 0.25, 0.5, 0.3493, 0.5, 0.625, 0.4743, 0.5, 0.4743, 0.5, 0.4743, 0.625, 0.4743, 0.3493, 0.5, 0.25, 0.5, 0.25, 0.5, 0.3493, 0.5, 0.5, 0.4743, 0.375, 0.4743, 0.375, 0.4743, 0.5, 0.4743, 0.3493, 0.5, 0.25, 0.5, 0.25, 0.5, 0.3493, 0.5, 0.375, 0.375, 0.5, 0.375, 0.5, 0.4743, 0.375, 0.4743, 0.5, 0.375, 0.625, 0.375, 0.625, 0.4743, 0.5, 0.4743, 0.75, 0.5, 0.6507, 0.5, 0.6507, 0.5, 0.75, 0.5, 0.625, 0.4743, 0.5, 0.4743, 0.5, 0.4743, 0.625, 0.4743, 0.3903, 0.5, 0.3895, 0.5, 0.3493, 0.5, 0.3493, 0.5, 0.6014, 0.5, 0.6027, 0.5, 0.6507, 0.5, 0.6507, 0.5, 0.3493, 0.5, 0.25, 0.5, 0.25, 0.5, 0.3493, 0.5, 0.6014, 0.5, 0.5, 0.5, 0.5, 0.5, 0.6027, 0.5, 0.5, 0.5, 0.3887, 0.5, 0.3895, 0.5, 0.5, 0.5, 0.6223, 0.4777, 0.6041, 0.5, 0.5978, 0.5, 0.6274, 0.462, 0.75, 0.5, 0.6507, 0.5, 0.6632, 0.5, 0.75, 0.5, 0.75, 0.5, 0.6507, 0.5, 0.6507, 0.5, 0.75, 0.5, 0.5, 0.7145, 0.5, 0.7145, 0.5423, 0.7145, 0.5423, 0.7145, 0.625, 0.875, 0.625, 0.75, 0.625, 0.75, 0.0, 0.0, 0.6184, 0.75, 0.6152, 0.75, 0.625, 0.75, 0.625, 0.75, 0.6075, 0.875, 0.6184, 0.75, 0.625, 0.75, 0.625, 0.875, 0.5262, 0.8007, 0.5569, 0.7959, 0.5569, 0.7959, 0.5262, 0.8007, 0.6184, 0.75, 0.6184, 0.75, 0.6184, 0.75, 0.6184, 0.75, 0.5592, 0.75, 0.6184, 0.75, 0.6184, 0.75, 0.5592, 0.75, 0.5, 0.75, 0.5592, 0.75, 0.5592, 0.75, 0.5, 0.75, 0.5875, 0.8009, 0.5876, 0.875, 0.5876, 0.875, 0.5875, 0.8009, 0.5, 0.75, 0.5576, 0.75, 0.5592, 0.75, 0.5, 0.75, 0.5, 0.75, 0.5592, 0.75, 0.5592, 0.75, 0.5, 0.75, 0.5592, 0.75, 0.6184, 0.75, 0.6184, 0.75, 0.5592, 0.75, 0.6184, 0.75, 0.6075, 0.875, 0.6075, 0.875, 0.6184, 0.75, 0.5, 0.875, 0.5, 0.75, 0.5, 0.75, 0.5, 0.875, 0.3365, 0.6199, 0.3364, 0.5639, 0.3493, 0.5625, 0.3493, 0.625, 0.25, 0.6199, 0.3365, 0.6199, 0.3493, 0.625, 0.25, 0.625, 0.5569, 0.7959, 0.5262, 0.8007, 0.5, 0.75, 0.5592, 0.75, 0.5262, 0.8007, 0.5196, 0.875, 0.5, 0.875, 0.5, 0.75, 0.5876, 0.875, 0.5875, 0.8009, 0.6184, 0.75, 0.6075, 0.875, 0.5875, 0.8009, 0.5569, 0.7959, 0.5592, 0.75, 0.6184, 0.75, 0.5569, 0.7959, 0.5875, 0.8009, 0.5876, 0.875, 0.5537, 0.875, 0.5262, 0.8007, 0.5569, 0.7959, 0.5537, 0.875, 0.5196, 0.875, 0.5569, 0.7959, 0.5875, 0.8009, 0.5875, 0.8009, 0.5569, 0.7959, 0.5196, 0.875, 0.5262, 0.8007, 0.5262, 0.8007, 0.5196, 0.875, 0.701, 0.5, 0.7009, 0.5, 0.6507, 0.5, 0.6507, 0.5, 0.7009, 0.5, 0.701, 0.5, 0.6507, 0.5, 0.6507, 0.5, 0.701, 0.5, 0.701, 0.5, 0.6507, 0.5, 0.6507, 0.5, 0.701, 0.5, 0.75, 0.5, 0.75, 0.5, 0.6507, 0.5, 0.7501, 0.5, 0.701, 0.5, 0.6507, 0.5, 0.75, 0.5, 0.5, 0.75, 0.5592, 0.75, 0.5592, 0.75, 0.5, 0.75, 0.5592, 0.75, 0.6184, 0.75, 0.6184, 0.75, 0.5592, 0.75, 0.6184, 0.75, 0.6075, 0.875, 0.6075, 0.875, 0.6184, 0.75, 0.5, 0.875, 0.5, 0.75, 0.5, 0.75, 0.5, 0.875, 0.5845, 0.625, 0.5845, 0.625, 0.5845, 0.571, 0.5845, 0.571, 0.6507, 0.5, 0.6507, 0.5449, 0.6152, 0.5477, 0.6152, 0.5044, 0.6507, 0.5, 0.75, 0.5, 0.75, 0.5449, 0.6507, 0.5449, 0.5845, 0.625, 0.5845, 0.571, 0.6152, 0.5477, 0.6152, 0.625, 0.6184, 0.75, 0.6075, 0.875, 0.6075, 0.875, 0.6184, 0.75, 0.6184, 0.75, 0.6075, 0.875, 0.6075, 0.875, 0.6184, 0.75, 0.6075, 0.875, 0.6184, 0.75, 0.6184, 0.75, 0.6075, 0.875, 0.0, 0.0, 0.0, 0.0, 0.0, 0.0, 0.0, 0.0, 0.3493, 0.5, 0.0, 0.0, 0.0, 0.0, 0.25, 0.5, 0.0, 0.0, 0.3493, 0.5625, 0.3364, 0.5639, 0.0, 0.0, 0.701, 0.5, 0.75, 0.5, 0.75, 0.5, 0.701, 0.5, 0.701, 0.5, 0.701, 0.5, 0.701, 0.5, 0.701, 0.5, 0.701, 0.5, 0.701, 0.5, 0.701, 0.5, 0.701, 0.5, 0.4229, 0.6884, 0.3885, 0.7087, 0.3874, 0.7406, 0.4219, 0.7145, 0.5, 0.5, 0.5, 0.5, 0.3903, 0.5, 0.3895, 0.5, 0.4198, 0.58, 0.3875, 0.5674, 0.3915, 0.6228, 0.4255, 0.6182, 0.5, 0.5, 0.5, 0.5, 0.3887, 0.5, 0.3854, 0.5, 0.25, 0.7162, 0.25, 0.75, 0.3493, 0.75, 0.3493, 0.7162, 0.6507, 0.625, 0.6507, 0.75, 0.75, 0.75, 0.75, 0.625, 0.5845, 0.571, 0.6152, 0.5477, 0.6152, 0.5044, 0.5845, 0.5407, 0.6299, 0.4743, 0.625, 0.4743, 0.5, 0.4743, 0.5, 0.4743, 0.3493, 0.5, 0.3493, 0.5, 0.25, 0.5, 0.25, 0.5, 0.6027, 0.5, 0.6507, 0.5, 0.6507, 0.5, 0.6039, 0.5, 0.75, 0.5, 0.75, 0.5, 0.6507, 0.5, 0.6632, 0.5, 0.5, 0.5, 0.5, 0.5, 0.3854, 0.5, 0.3853, 0.5, 0.3493, 0.5, 0.3493, 0.5, 0.25, 0.5, 0.25, 0.5, 0.6054, 0.5, 0.6014, 0.5, 0.5, 0.5, 0.5, 0.5, 0.375, 0.7757, 0.375, 0.875, 0.5, 0.875, 0.5, 0.75, 0.386, 0.75, 0.6507, 0.5449, 0.6507, 0.625, 0.75, 0.625, 0.75, 0.5449, 0.5576, 0.75, 0.5592, 0.75, 0.6184, 0.75, 0.6152, 0.75, 0.5845, 0.7145, 0.6152, 0.7414, 0.6152, 0.625, 0.5845, 0.625, 0.625, 0.75, 0.0, 0.0, 0.75, 0.75, 0.6507, 0.75, 0.5, 0.7145, 0.5, 0.75, 0.5576, 0.75, 0.6152, 0.75, 0.6152, 0.7414, 0.5845, 0.7145, 0.5423, 0.7145, 0.5, 0.875, 0.5, 0.875, 0.5, 0.75, 0.5, 0.75, 0.5, 0.875, 0.5, 0.875, 0.5, 0.75, 0.5, 0.75, 0.5009, 0.5411, 0.5, 0.5, 0.386, 0.4937, 0.4141, 0.5419, 0.3493, 0.5, 0.3493, 0.5, 0.3854, 0.5, 0.3854, 0.5, 0.6086, 0.5, 0.6054, 0.5, 0.5, 0.5, 0.5, 0.5, 0.4219, 0.7145, 0.3874, 0.7406, 0.386, 0.75, 0.5, 0.75, 0.5, 0.7145, 0.4141, 0.5419, 0.3825, 0.4951, 0.3875, 0.5674, 0.4198, 0.58, 0.5845, 0.5407, 0.6152, 0.5043, 0.5, 0.5, 0.5009, 0.5411, 0.3493, 0.75, 0.375, 0.7494, 0.375, 0.7399, 0.6152, 0.7414, 0.6152, 0.75, 0.625, 0.75, 0.625, 0.75, 0.6507, 0.625, 0.6152, 0.625, 0.6152, 0.7414, 0.6507, 0.75, 0.3493, 0.5625, 0.3875, 0.5674, 0.3825, 0.4951, 0.3493, 0.5, 0.6507, 0.5449, 0.6152, 0.5477, 0.6152, 0.625, 0.6507, 0.625, 0.3493, 0.6537, 0.3905, 0.6498, 0.3915, 0.6228, 0.3493, 0.625, 0.5, 0.5, 0.5, 0.4743, 0.375, 0.4743, 0.3903, 0.5, 0.6027, 0.5, 0.6039, 0.5, 0.5978, 0.5, 0.5, 0.5, 0.5, 0.5, 0.3493, 0.5, 0.3493, 0.5, 0.25, 0.5, 0.25, 0.5, 0.5978, 0.5, 0.6274, 0.462, 0.5, 0.4743, 0.5, 0.5, 0.3895, 0.5, 0.3493, 0.5, 0.3493, 0.5, 0.3887, 0.5, 0.6054, 0.5, 0.6507, 0.5, 0.6507, 0.5, 0.6014, 0.5, 0.3493, 0.625, 0.3915, 0.6228, 0.3875, 0.5674, 0.3493, 0.5625, 0.3887, 0.5, 0.3493, 0.5, 0.3493, 0.5, 0.3854, 0.5, 0.6086, 0.5, 0.6507, 0.5, 0.6507, 0.5, 0.6054, 0.5, 0.3493, 0.7162, 0.3885, 0.7087, 0.3896, 0.6769, 0.3493, 0.6824, 0.25, 0.6537, 0.25, 0.6824, 0.3493, 0.6824, 0.3493, 0.6537, 0.4247, 0.6403, 0.3905, 0.6498, 0.3896, 0.6769, 0.4239, 0.6624, 0.4255, 0.6182, 0.3915, 0.6228, 0.3905, 0.6498, 0.4247, 0.6403, 0.25, 0.625, 0.25, 0.6537, 0.3493, 0.6537, 0.3493, 0.625, 0.3493, 0.6824, 0.3896, 0.6769, 0.3905, 0.6498, 0.3493, 0.6537, 0.3493, 0.75, 0.3874, 0.7406, 0.3885, 0.7087, 0.3493, 0.7162, 0.25, 0.6824, 0.25, 0.7162, 0.3493, 0.7162, 0.3493, 0.6824, 0.4239, 0.6624, 0.3896, 0.6769, 0.3885, 0.7087, 0.4229, 0.6884, 0.4247, 0.6403, 0.4239, 0.6624, 0.4239, 0.6624, 0.4247, 0.6403, 0.4239, 0.6624, 0.4229, 0.6884, 0.4229, 0.6884, 0.4239, 0.6624, 0.4141, 0.5419, 0.4198, 0.58, 0.4198, 0.58, 0.4141, 0.5419, 0.4141, 0.5419, 0.4141, 0.5419, 0.5009, 0.5411, 0.5009, 0.5411, 0.5009, 0.5411, 0.5009, 0.5411, 0.5845, 0.5407, 0.5845, 0.5407, 0.5845, 0.571, 0.5845, 0.5407, 0.5845, 0.5407, 0.5845, 0.571, 0.5845, 0.7145, 0.5845, 0.625, 0.5845, 0.625, 0.5845, 0.7145, 0.5423, 0.7145, 0.5845, 0.7145, 0.5845, 0.7145, 0.5423, 0.7145, 0.4198, 0.58, 0.4255, 0.6182, 0.4255, 0.6182, 0.4198, 0.58, 0.4255, 0.6182, 0.4247, 0.6403, 0.4247, 0.6403, 0.4255, 0.6182, 0.4229, 0.6884, 0.4219, 0.7145, 0.4219, 0.7145, 0.4229, 0.6884, 0.4219, 0.7145, 0.5, 0.7145, 0.5, 0.7145, 0.4219, 0.7145, 0.3493, 0.5, 0.3493, 0.5, 0.3854, 0.5, 0.3854, 0.5, 0.3493, 0.5, 0.3493, 0.5, 0.25, 0.5, 0.25, 0.5, 0.3825, 0.4951, 0.3825, 0.4951, 0.3493, 0.5, 0.3493, 0.5, 0.25, 0.5, 0.25, 0.5, 0.3493, 0.5, 0.3493, 0.5, 0.3854, 0.5, 0.3854, 0.5, 0.3853, 0.5, 0.3853, 0.5, 0.3854, 0.5, 0.3854, 0.5, 0.3853, 0.5, 0.3853, 0.5, 0.25, 0.5, 0.25, 0.5, 0.3493, 0.5, 0.3493, 0.5, 0.3825, 0.4951, 0.3825, 0.4951, 0.3493, 0.5, 0.3493, 0.5, 0.3493, 0.5, 0.3493, 0.5, 0.3854, 0.5, 0.3854, 0.5, 0.3493, 0.5, 0.3493, 0.5, 0.3854, 0.5, 0.3854, 0.5, 0.3493, 0.5, 0.3493, 0.5, 0.25, 0.5, 0.25, 0.5, 0.25, 0.5, 0.25, 0.5, 0.3493, 0.5, 0.3493, 0.5, 0.3854, 0.5, 0.3854, 0.5, 0.3853, 0.5, 0.3853, 0.5, 0.3825, 0.4951, 0.3825, 0.4951, 0.3493, 0.5, 0.3493, 0.5, 0.3493, 0.5, 0.3493, 0.5, 0.3854, 0.5, 0.3854, 0.5, 0.3493, 0.5, 0.3493, 0.5, 0.25, 0.5, 0.25, 0.5, 0.25, 0.5, 0.25, 0.5, 0.3493, 0.5, 0.3493, 0.5, 0.3854, 0.5, 0.3854, 0.5, 0.3853, 0.5, 0.3853, 0.5, 0.3825, 0.4951, 0.3825, 0.4951, 0.3493, 0.5, 0.3493, 0.5, 0.3493, 0.5, 0.3493, 0.5, 0.3854, 0.5, 0.3854, 0.5, 0.3493, 0.5, 0.3493, 0.5, 0.25, 0.5, 0.25, 0.5, 0.25, 0.5, 0.25, 0.5, 0.3493, 0.5, 0.3493, 0.5, 0.3854, 0.5, 0.3854, 0.5, 0.3853, 0.5, 0.3853, 0.5, 0.3825, 0.4951, 0.3825, 0.4951, 0.3493, 0.5, 0.3493, 0.5, 0.3493, 0.5, 0.3493, 0.5, 0.3854, 0.5, 0.3854, 0.5, 0.3493, 0.5, 0.3493, 0.5, 0.25, 0.5, 0.25, 0.5, 0.25, 0.5, 0.25, 0.5, 0.3493, 0.5, 0.3493, 0.5, 0.3854, 0.5, 0.3854, 0.5, 0.3853, 0.5, 0.3853, 0.5, 0.3825, 0.4951, 0.3825, 0.4951, 0.3493, 0.5, 0.3493, 0.5, 0.3854, 0.5, 0.3854, 0.5, 0.3853, 0.5, 0.3853, 0.5, 0.25, 0.5, 0.25, 0.5, 0.3493, 0.5, 0.3493, 0.5, 0.25, 0.5, 0.25, 0.5, 0.3493, 0.5, 0.3493, 0.5, 0.3854, 0.5, 0.3854, 0.5, 0.3853, 0.5, 0.3853, 0.5, 0.3825, 0.4951, 0.3825, 0.4951, 0.3493, 0.5, 0.3493, 0.5, 0.3854, 0.5, 0.3854, 0.5, 0.3853, 0.5, 0.3853, 0.5, 0.25, 0.5, 0.25, 0.5, 0.3493, 0.5, 0.3493, 0.5, 0.3825, 0.4951, 0.3825, 0.4951, 0.3493, 0.5, 0.3493, 0.5, 0.3493, 0.5, 0.3493, 0.5, 0.25, 0.5, 0.25, 0.5, 0.3493, 0.5, 0.3493, 0.5, 0.3854, 0.5, 0.3854, 0.5, 0.3854, 0.5, 0.3854, 0.5, 0.3853, 0.5, 0.3853, 0.5, 0.25, 0.5, 0.25, 0.5, 0.3493, 0.5, 0.3493, 0.5, 0.3825, 0.4951, 0.3825, 0.4951, 0.3493, 0.5, 0.3493, 0.5, 0.3493, 0.5, 0.3493, 0.5, 0.25, 0.5, 0.25, 0.5, 0.3493, 0.5, 0.3493, 0.5, 0.3854, 0.5, 0.3854, 0.5, 0.3493, 0.5, 0.3493, 0.5, 0.25, 0.5, 0.25, 0.5, 0.3854, 0.5, 0.3493, 0.5, 0.3493, 0.5, 0.3853, 0.5, 0.3825, 0.4951, 0.3825, 0.4951, 0.3493, 0.5, 0.3493, 0.5, 0.3493, 0.5, 0.3493, 0.5, 0.25, 0.5, 0.25, 0.5, 0.3493, 0.5, 0.3493, 0.5, 0.3854, 0.5, 0.3854, 0.5, 0.625, 0.4743, 0.625, 0.4743, 0.5, 0.4743, 0.5, 0.4743, 0.75, 0.5, 0.75, 0.5, 0.6507, 0.5, 0.6507, 0.5, 0.3493, 0.5, 0.3493, 0.5, 0.25, 0.5, 0.25, 0.5, 0.5, 0.4743, 0.5, 0.4743, 0.375, 0.4743, 0.375, 0.4743, 0.625, 0.4743, 0.625, 0.4743, 0.5, 0.4743, 0.5, 0.4743, 0.75, 0.5, 0.75, 0.5, 0.6507, 0.5, 0.6507, 0.5, 0.3493, 0.5, 0.3493, 0.5, 0.25, 0.5, 0.25, 0.5, 0.5, 0.4743, 0.5, 0.4743, 0.375, 0.4743, 0.375, 0.4743, 0.75, 0.5, 0.75, 0.5, 0.6507, 0.5, 0.6507, 0.5, 0.5, 0.4743, 0.5, 0.4743, 0.375, 0.4743, 0.375, 0.4743, 0.3493, 0.5, 0.3493, 0.5, 0.25, 0.5, 0.25, 0.5, 0.5, 0.4743, 0.5, 0.4743, 0.375, 0.4743, 0.375, 0.4743, 0.75, 0.5, 0.75, 0.5, 0.6507, 0.5, 0.6507, 0.5, 0.5, 0.4743, 0.5, 0.4743, 0.375, 0.4743, 0.375, 0.4743, 0.625, 0.4743, 0.625, 0.4743, 0.5, 0.4743, 0.5, 0.4743, 0.3493, 0.5, 0.3493, 0.5, 0.25, 0.5, 0.25, 0.5, 0.625, 0.4743, 0.625, 0.4743, 0.5, 0.4743, 0.5, 0.4743, 0.3493, 0.5, 0.3493, 0.5, 0.25, 0.5, 0.25, 0.5, 0.5, 0.4743, 0.5, 0.4743, 0.375, 0.4743, 0.375, 0.4743, 0.3493, 0.5, 0.3493, 0.5, 0.25, 0.5, 0.25, 0.5, 0.375, 0.375, 0.375, 0.4743, 0.5, 0.4743, 0.5, 0.375, 0.5, 0.375, 0.5, 0.4743, 0.625, 0.4743, 0.625, 0.375, 0.75, 0.5, 0.75, 0.5, 0.6507, 0.5, 0.6507, 0.5, 0.625, 0.4743, 0.625, 0.4743, 0.5, 0.4743, 0.5, 0.4743, 0.3903, 0.5, 0.3493, 0.5, 0.3493, 0.5, 0.3895, 0.5, 0.6014, 0.5, 0.6507, 0.5, 0.6507, 0.5, 0.6027, 0.5, 0.3493, 0.5, 0.3493, 0.5, 0.25, 0.5, 0.25, 0.5, 0.6014, 0.5, 0.6027, 0.5, 0.5, 0.5, 0.5, 0.5, 0.5, 0.5, 0.5, 0.5, 0.3895, 0.5, 0.3887, 0.5, 0.6223, 0.4777, 0.6274, 0.462, 0.5978, 0.5, 0.6041, 0.5, 0.75, 0.5, 0.75, 0.5, 0.6632, 0.5, 0.6507, 0.5, 0.75, 0.5, 0.75, 0.5, 0.6507, 0.5, 0.6507, 0.5, 0.5, 0.7145, 0.5423, 0.7145, 0.5423, 0.7145, 0.5, 0.7145, 0.625, 0.875, 0.0, 0.0, 0.625, 0.75, 0.625, 0.75, 0.6184, 0.75, 0.625, 0.75, 0.625, 0.75, 0.6152, 0.75, 0.6075, 0.875, 0.625, 0.875, 0.625, 0.75, 0.6184, 0.75, 0.5262, 0.8007, 0.5262, 0.8007, 0.5569, 0.7959, 0.5569, 0.7959, 0.6184, 0.75, 0.6184, 0.75, 0.6184, 0.75, 0.6184, 0.75, 0.5592, 0.75, 0.5592, 0.75, 0.6184, 0.75, 0.6184, 0.75, 0.5, 0.75, 0.5, 0.75, 0.5592, 0.75, 0.5592, 0.75, 0.5875, 0.8009, 0.5875, 0.8009, 0.5876, 0.875, 0.5876, 0.875, 0.5, 0.75, 0.5, 0.75, 0.5592, 0.75, 0.5576, 0.75, 0.5, 0.75, 0.5, 0.75, 0.5592, 0.75, 0.5592, 0.75, 0.5592, 0.75, 0.5592, 0.75, 0.6184, 0.75, 0.6184, 0.75, 0.6184, 0.75, 0.6184, 0.75, 0.6075, 0.875, 0.6075, 0.875, 0.5, 0.875, 0.5, 0.875, 0.5, 0.75, 0.5, 0.75, 0.3365, 0.6199, 0.3493, 0.625, 0.3493, 0.5625, 0.3364, 0.5639, 0.25, 0.6199, 0.25, 0.625, 0.3493, 0.625, 0.3365, 0.6199, 0.5569, 0.7959, 0.5592, 0.75, 0.5, 0.75, 0.5262, 0.8007, 0.5262, 0.8007, 0.5, 0.75, 0.5, 0.875, 0.5196, 0.875, 0.5876, 0.875, 0.6075, 0.875, 0.6184, 0.75, 0.5875, 0.8009, 0.5875, 0.8009, 0.6184, 0.75, 0.5592, 0.75, 0.5569, 0.7959, 0.5569, 0.7959, 0.5537, 0.875, 0.5876, 0.875, 0.5875, 0.8009, 0.5262, 0.8007, 0.5196, 0.875, 0.5537, 0.875, 0.5569, 0.7959, 0.5569, 0.7959, 0.5569, 0.7959, 0.5875, 0.8009, 0.5875, 0.8009, 0.5196, 0.875, 0.5196, 0.875, 0.5262, 0.8007, 0.5262, 0.8007, 0.701, 0.5, 0.6507, 0.5, 0.6507, 0.5, 0.7009, 0.5, 0.7009, 0.5, 0.6507, 0.5, 0.6507, 0.5, 0.701, 0.5, 0.701, 0.5, 0.6507, 0.5, 0.6507, 0.5, 0.701, 0.5, 0.701, 0.5, 0.6507, 0.5, 0.75, 0.5, 0.75, 0.5, 0.7501, 0.5, 0.75, 0.5, 0.6507, 0.5, 0.701, 0.5, 0.5, 0.75, 0.5, 0.75, 0.5592, 0.75, 0.5592, 0.75, 0.5592, 0.75, 0.5592, 0.75, 0.6184, 0.75, 0.6184, 0.75, 0.6184, 0.75, 0.6184, 0.75, 0.6075, 0.875, 0.6075, 0.875, 0.5, 0.875, 0.5, 0.875, 0.5, 0.75, 0.5, 0.75, 0.5845, 0.625, 0.5845, 0.571, 0.5845, 0.571, 0.5845, 0.625, 0.6507, 0.5, 0.6152, 0.5044, 0.6152, 0.5477, 0.6507, 0.5449, 0.6507, 0.5, 0.6507, 0.5449, 0.75, 0.5449, 0.75, 0.5, 0.5845, 0.625, 0.6152, 0.625, 0.6152, 0.5477, 0.5845, 0.571, 0.6184, 0.75, 0.6184, 0.75, 0.6075, 0.875, 0.6075, 0.875, 0.6184, 0.75, 0.6184, 0.75, 0.6075, 0.875, 0.6075, 0.875, 0.6075, 0.875, 0.6075, 0.875, 0.6184, 0.75, 0.6184, 0.75, 0.0, 0.0, 0.0, 0.0, 0.0, 0.0, 0.0, 0.0, 0.3493, 0.5, 0.25, 0.5, 0.0, 0.0, 0.0, 0.0, 0.0, 0.0, 0.0, 0.0, 0.3364, 0.5639, 0.3493, 0.5625, 0.701, 0.5, 0.7009, 0.5, 0.7009, 0.5, 0.701, 0.5, 0.701, 0.5, 0.7501, 0.5, 0.7501, 0.5, 0.701, 0.5, 0.7009, 0.5, 0.701, 0.5, 0.701, 0.5, 0.7009, 0.5, 0.701, 0.5, 0.0, 0.0, 0.75, 0.5, 0.701, 0.5, 0.7009, 0.5, 0.0, 0.0, 0.0, 0.0, 0.701, 0.5, 0.701, 0.5, 0.7501, 0.5, 0.0, 0.0, 0.7009, 0.5, 0.701, 0.5, 0.701, 0.5, 0.75, 0.5, 0.0, 0.0, 0.7009, 0.5, 0.701, 0.5, 0.0, 0.0, 0.0, 0.0, 0.701, 0.5, 0.7009, 0.5, 0.0, 0.0, 0.7501, 0.5, 0.701, 0.5, 0.7009, 0.5, 0.7009, 0.5, 0.701, 0.5, 0.75, 0.5, 0.701, 0.5, 0.701, 0.5, 0.75, 0.5, 0.7501, 0.5, 0.701, 0.5, 0.701, 0.5, 0.7501, 0.5, 0.7009, 0.5, 0.701, 0.5, 0.701, 0.5, 0.7009, 0.5, 0.0, 0.0, 0.3364, 0.5639, 0.0, 0.0, 0.0, 0.0, 0.0, 0.0, 0.0, 0.0, 0.0, 0.0, 0.3364, 0.5639, 0.3364, 0.5639, 0.3365, 0.6199, 0.25, 0.6199, 0.0, 0.0, 0.3364, 0.5639, 0.0, 0.0, 0.25, 0.6199, 0.3365, 0.6199, 0.5833, 0.4583, 0.625, 0.4583, 0.625, 0.5, 0.5833, 0.5, 0.5417, 0.4583, 0.5833, 0.4583, 0.5833, 0.5, 0.5417, 0.5, 0.5417, 0.375, 0.5833, 0.375, 0.5833, 0.4167, 0.5417, 0.4167, 0.5417, 0.4167, 0.5833, 0.4167, 0.5833, 0.4583, 0.5417, 0.4583, 0.5005, 0.4583, 0.5417, 0.4583, 0.5417, 0.5, 0.5004, 0.5, 0.5, 0.375, 0.5417, 0.375, 0.5417, 0.4167, 0.5, 0.4167, 0.5, 0.4167, 0.5417, 0.4167, 0.5417, 0.4583, 0.5005, 0.4583, 0.5833, 0.375, 0.625, 0.375, 0.625, 0.4167, 0.5833, 0.4167, 0.5833, 0.4167, 0.625, 0.4167, 0.625, 0.4583, 0.5833, 0.4583, 0.6667, 0.6412, 0.6667, 0.5, 0.7083, 0.5, 0.7083, 0.6412, 0.625, 0.6412, 0.625, 0.5, 0.6667, 0.5, 0.6667, 0.6412, 0.5417, 0.6412, 0.5417, 0.5, 0.5833, 0.5, 0.5833, 0.6412, 0.5833, 0.6412, 0.5833, 0.5, 0.625, 0.5, 0.625, 0.6412, 0.5005, 0.6412, 0.5004, 0.5, 0.5417, 0.5, 0.5417, 0.6412, 0.7083, 0.6412, 0.7083, 0.5, 0.75, 0.5, 0.75, 0.6412, 0.5833, 0.4583, 0.5833, 0.5, 0.625, 0.5, 0.625, 0.4583, 0.5147, 0.459, 0.5153, 0.4854, 0.5153, 0.4854, 0.5147, 0.459, 0.5417, 0.375, 0.5417, 0.4167, 0.5833, 0.4167, 0.5833, 0.375, 0.5421, 0.4359, 0.5143, 0.4353, 0.5143, 0.4353, 0.5421, 0.4359, 0.5143, 0.4353, 0.5147, 0.459, 0.5147, 0.459, 0.5143, 0.4353, 0.5, 0.375, 0.5, 0.4167, 0.5417, 0.4167, 0.5417, 0.375, 0.5153, 0.4854, 0.5357, 0.4837, 0.5357, 0.4837, 0.5153, 0.4854, 0.5833, 0.375, 0.5833, 0.4167, 0.625, 0.4167, 0.625, 0.375, 0.5833, 0.4167, 0.5833, 0.4583, 0.625, 0.4583, 0.625, 0.4167, 0.7083, 0.5, 0.7083, 0.6412, 0.75, 0.6412, 0.75, 0.5, 0.6667, 0.5, 0.6667, 0.6412, 0.7083, 0.6412, 0.7083, 0.5, 0.625, 0.5, 0.625, 0.6412, 0.6667, 0.6412, 0.6667, 0.5, 0.5417, 0.5, 0.5417, 0.6412, 0.5833, 0.6412, 0.5833, 0.5, 0.5833, 0.5, 0.5833, 0.6412, 0.625, 0.6412, 0.625, 0.5, 0.5004, 0.5, 0.5005, 0.6412, 0.5417, 0.6412, 0.5417, 0.5, 0.5357, 0.4837, 0.5153, 0.4854, 0.5004, 0.5, 0.5417, 0.5, 0.5153, 0.4854, 0.5147, 0.459, 0.5005, 0.4583, 0.5004, 0.5, 0.5633, 0.4815, 0.5357, 0.4837, 0.5417, 0.5, 0.5833, 0.5, 0.5655, 0.4541, 0.5633, 0.4815, 0.5833, 0.5, 0.5833, 0.4583, 0.5656, 0.437, 0.5655, 0.4541, 0.5833, 0.4583, 0.5833, 0.4167, 0.5421, 0.4359, 0.5656, 0.437, 0.5833, 0.4167, 0.5417, 0.4167, 0.5147, 0.459, 0.5143, 0.4353, 0.5, 0.4167, 0.5005, 0.4583, 0.5143, 0.4353, 0.5421, 0.4359, 0.5417, 0.4167, 0.5, 0.4167, 0.5417, 0.4583, 0.5357, 0.4837, 0.5633, 0.4815, 0.5655, 0.4541, 0.5421, 0.4359, 0.5417, 0.4583, 0.5655, 0.4541, 0.5656, 0.437, 0.5147, 0.459, 0.5153, 0.4854, 0.5357, 0.4837, 0.5417, 0.4583, 0.5143, 0.4353, 0.5147, 0.459, 0.5417, 0.4583, 0.5421, 0.4359, 0.5656, 0.437, 0.5421, 0.4359, 0.5421, 0.4359, 0.5656, 0.437, 0.5633, 0.4815, 0.5655, 0.4541, 0.5655, 0.4541, 0.5633, 0.4815, 0.5655, 0.4541, 0.5656, 0.437, 0.5656, 0.437, 0.5655, 0.4541, 0.5357, 0.4837, 0.5633, 0.4815, 0.5633, 0.4815, 0.5357, 0.4837, 0.5833, 0.4583, 0.5833, 0.5, 0.625, 0.5, 0.625, 0.4583, 0.5417, 0.4583, 0.5417, 0.5, 0.5833, 0.5, 0.5833, 0.4583, 0.5417, 0.375, 0.5417, 0.4167, 0.5833, 0.4167, 0.5833, 0.375, 0.5417, 0.4167, 0.5417, 0.4583, 0.5833, 0.4583, 0.5833, 0.4167, 0.5005, 0.4583, 0.5004, 0.5, 0.5417, 0.5, 0.5417, 0.4583, 0.5, 0.375, 0.5, 0.4167, 0.5417, 0.4167, 0.5417, 0.375, 0.5, 0.4167, 0.5005, 0.4583, 0.5417, 0.4583, 0.5417, 0.4167, 0.5833, 0.375, 0.5833, 0.4167, 0.625, 0.4167, 0.625, 0.375, 0.5833, 0.4167, 0.5833, 0.4583, 0.625, 0.4583, 0.625, 0.4167, 0.6667, 0.6412, 0.7083, 0.6412, 0.7083, 0.5, 0.6667, 0.5, 0.625, 0.6412, 0.6667, 0.6412, 0.6667, 0.5, 0.625, 0.5, 0.5417, 0.6412, 0.5833, 0.6412, 0.5833, 0.5, 0.5417, 0.5, 0.5833, 0.6412, 0.625, 0.6412, 0.625, 0.5, 0.5833, 0.5, 0.5005, 0.6412, 0.5417, 0.6412, 0.5417, 0.5, 0.5004, 0.5, 0.7083, 0.6412, 0.75, 0.6412, 0.75, 0.5, 0.7083, 0.5, 0.5833, 0.4583, 0.625, 0.4583, 0.625, 0.5, 0.5833, 0.5, 0.5147, 0.459, 0.5147, 0.459, 0.5153, 0.4854, 0.5153, 0.4854, 0.5417, 0.375, 0.5833, 0.375, 0.5833, 0.4167, 0.5417, 0.4167, 0.5421, 0.4359, 0.5421, 0.4359, 0.5143, 0.4353, 0.5143, 0.4353, 0.5143, 0.4353, 0.5143, 0.4353, 0.5147, 0.459, 0.5147, 0.459, 0.5, 0.375, 0.5417, 0.375, 0.5417, 0.4167, 0.5, 0.4167, 0.5153, 0.4854, 0.5153, 0.4854, 0.5357, 0.4837, 0.5357, 0.4837, 0.5833, 0.375, 0.625, 0.375, 0.625, 0.4167, 0.5833, 0.4167, 0.5833, 0.4167, 0.625, 0.4167, 0.625, 0.4583, 0.5833, 0.4583, 0.7083, 0.5, 0.75, 0.5, 0.75, 0.6412, 0.7083, 0.6412, 0.6667, 0.5, 0.7083, 0.5, 0.7083, 0.6412, 0.6667, 0.6412, 0.625, 0.5, 0.6667, 0.5, 0.6667, 0.6412, 0.625, 0.6412, 0.5417, 0.5, 0.5833, 0.5, 0.5833, 0.6412, 0.5417, 0.6412, 0.5833, 0.5, 0.625, 0.5, 0.625, 0.6412, 0.5833, 0.6412, 0.5004, 0.5, 0.5417, 0.5, 0.5417, 0.6412, 0.5005, 0.6412, 0.5357, 0.4837, 0.5417, 0.5, 0.5004, 0.5, 0.5153, 0.4854, 0.5153, 0.4854, 0.5004, 0.5, 0.5005, 0.4583, 0.5147, 0.459, 0.5633, 0.4815, 0.5833, 0.5, 0.5417, 0.5, 0.5357, 0.4837, 0.5655, 0.4541, 0.5833, 0.4583, 0.5833, 0.5, 0.5633, 0.4815, 0.5656, 0.437, 0.5833, 0.4167, 0.5833, 0.4583, 0.5655, 0.4541, 0.5421, 0.4359, 0.5417, 0.4167, 0.5833, 0.4167, 0.5656, 0.437, 0.5147, 0.459, 0.5005, 0.4583, 0.5, 0.4167, 0.5143, 0.4353, 0.5143, 0.4353, 0.5, 0.4167, 0.5417, 0.4167, 0.5421, 0.4359, 0.5417, 0.4583, 0.5655, 0.4541, 0.5633, 0.4815, 0.5357, 0.4837, 0.5421, 0.4359, 0.5656, 0.437, 0.5655, 0.4541, 0.5417, 0.4583, 0.5147, 0.459, 0.5417, 0.4583, 0.5357, 0.4837, 0.5153, 0.4854, 0.5143, 0.4353, 0.5421, 0.4359, 0.5417, 0.4583, 0.5147, 0.459, 0.5656, 0.437, 0.5656, 0.437, 0.5421, 0.4359, 0.5421, 0.4359, 0.5633, 0.4815, 0.5633, 0.4815, 0.5655, 0.4541, 0.5655, 0.4541, 0.5655, 0.4541, 0.5655, 0.4541, 0.5656, 0.437, 0.5656, 0.437, 0.5357, 0.4837, 0.5357, 0.4837, 0.5633, 0.4815, 0.5633, 0.4815, 0.5833, 0.4583, 0.5833, 0.5, 0.625, 0.5, 0.625, 0.4583, 0.5417, 0.4583, 0.5417, 0.5, 0.5833, 0.5, 0.5833, 0.4583, 0.5417, 0.375, 0.5417, 0.4167, 0.5833, 0.4167, 0.5833, 0.375, 0.5417, 0.4167, 0.5417, 0.4583, 0.5833, 0.4583, 0.5833, 0.4167, 0.5005, 0.4583, 0.5004, 0.5, 0.5417, 0.5, 0.5417, 0.4583, 0.5, 0.375, 0.5, 0.4167, 0.5417, 0.4167, 0.5417, 0.375, 0.5, 0.4167, 0.5005, 0.4583, 0.5417, 0.4583, 0.5417, 0.4167, 0.5833, 0.375, 0.5833, 0.4167, 0.625, 0.4167, 0.625, 0.375, 0.5833, 0.4167, 0.5833, 0.4583, 0.625, 0.4583, 0.625, 0.4167, 0.6667, 0.6412, 0.7083, 0.6412, 0.7083, 0.5, 0.6667, 0.5, 0.625, 0.6412, 0.6667, 0.6412, 0.6667, 0.5, 0.625, 0.5, 0.5417, 0.6412, 0.5833, 0.6412, 0.5833, 0.5, 0.5417, 0.5, 0.5833, 0.6412, 0.625, 0.6412, 0.625, 0.5, 0.5833, 0.5, 0.5005, 0.6412, 0.5417, 0.6412, 0.5417, 0.5, 0.5004, 0.5, 0.7083, 0.6412, 0.75, 0.6412, 0.75, 0.5, 0.7083, 0.5, 0.5833, 0.4583, 0.625, 0.4583, 0.625, 0.5, 0.5833, 0.5, 0.5147, 0.459, 0.5147, 0.459, 0.5153, 0.4854, 0.5153, 0.4854, 0.5417, 0.375, 0.5833, 0.375, 0.5833, 0.4167, 0.5417, 0.4167, 0.5421, 0.4359, 0.5421, 0.4359, 0.5143, 0.4353, 0.5143, 0.4353, 0.5143, 0.4353, 0.5143, 0.4353, 0.5147, 0.459, 0.5147, 0.459, 0.5, 0.375, 0.5417, 0.375, 0.5417, 0.4167, 0.5, 0.4167, 0.5153, 0.4854, 0.5153, 0.4854, 0.5357, 0.4837, 0.5357, 0.4837, 0.5833, 0.375, 0.625, 0.375, 0.625, 0.4167, 0.5833, 0.4167, 0.5833, 0.4167, 0.625, 0.4167, 0.625, 0.4583, 0.5833, 0.4583, 0.7083, 0.5, 0.75, 0.5, 0.75, 0.6412, 0.7083, 0.6412, 0.6667, 0.5, 0.7083, 0.5, 0.7083, 0.6412, 0.6667, 0.6412, 0.625, 0.5, 0.6667, 0.5, 0.6667, 0.6412, 0.625, 0.6412, 0.5417, 0.5, 0.5833, 0.5, 0.5833, 0.6412, 0.5417, 0.6412, 0.5833, 0.5, 0.625, 0.5, 0.625, 0.6412, 0.5833, 0.6412, 0.5004, 0.5, 0.5417, 0.5, 0.5417, 0.6412, 0.5005, 0.6412, 0.5357, 0.4837, 0.5417, 0.5, 0.5004, 0.5, 0.5153, 0.4854, 0.5153, 0.4854, 0.5004, 0.5, 0.5005, 0.4583, 0.5147, 0.459, 0.5633, 0.4815, 0.5833, 0.5, 0.5417, 0.5, 0.5357, 0.4837, 0.5655, 0.4541, 0.5833, 0.4583, 0.5833, 0.5, 0.5633, 0.4815, 0.5656, 0.437, 0.5833, 0.4167, 0.5833, 0.4583, 0.5655, 0.4541, 0.5421, 0.4359, 0.5417, 0.4167, 0.5833, 0.4167, 0.5656, 0.437, 0.5147, 0.459, 0.5005, 0.4583, 0.5, 0.4167, 0.5143, 0.4353, 0.5143, 0.4353, 0.5, 0.4167, 0.5417, 0.4167, 0.5421, 0.4359, 0.5417, 0.4583, 0.5655, 0.4541, 0.5633, 0.4815, 0.5357, 0.4837, 0.5421, 0.4359, 0.5656, 0.437, 0.5655, 0.4541, 0.5417, 0.4583, 0.5147, 0.459, 0.5417, 0.4583, 0.5357, 0.4837, 0.5153, 0.4854, 0.5143, 0.4353, 0.5421, 0.4359, 0.5417, 0.4583, 0.5147, 0.459, 0.5656, 0.437, 0.5656, 0.437, 0.5421, 0.4359, 0.5421, 0.4359, 0.5633, 0.4815, 0.5633, 0.4815, 0.5655, 0.4541, 0.5655, 0.4541, 0.5655, 0.4541, 0.5655, 0.4541, 0.5656, 0.437, 0.5656, 0.437, 0.5357, 0.4837, 0.5357, 0.4837, 0.5633, 0.4815, 0.5633, 0.4815, 0.5833, 0.4583, 0.625, 0.4583, 0.625, 0.5, 0.5833, 0.5, 0.5417, 0.4583, 0.5833, 0.4583, 0.5833, 0.5, 0.5417, 0.5, 0.5417, 0.375, 0.5833, 0.375, 0.5833, 0.4167, 0.5417, 0.4167, 0.5417, 0.4167, 0.5833, 0.4167, 0.5833, 0.4583, 0.5417, 0.4583, 0.5005, 0.4583, 0.5417, 0.4583, 0.5417, 0.5, 0.5004, 0.5, 0.5, 0.375, 0.5417, 0.375, 0.5417, 0.4167, 0.5, 0.4167, 0.5, 0.4167, 0.5417, 0.4167, 0.5417, 0.4583, 0.5005, 0.4583, 0.5833, 0.375, 0.625, 0.375, 0.625, 0.4167, 0.5833, 0.4167, 0.5833, 0.4167, 0.625, 0.4167, 0.625, 0.4583, 0.5833, 0.4583, 0.6667, 0.6412, 0.6667, 0.5, 0.7083, 0.5, 0.7083, 0.6412, 0.625, 0.6412, 0.625, 0.5, 0.6667, 0.5, 0.6667, 0.6412, 0.5417, 0.6412, 0.5417, 0.5, 0.5833, 0.5, 0.5833, 0.6412, 0.5833, 0.6412, 0.5833, 0.5, 0.625, 0.5, 0.625, 0.6412, 0.5005, 0.6412, 0.5004, 0.5, 0.5417, 0.5, 0.5417, 0.6412, 0.7083, 0.6412, 0.7083, 0.5, 0.75, 0.5, 0.75, 0.6412, 0.5833, 0.4583, 0.5833, 0.5, 0.625, 0.5, 0.625, 0.4583, 0.5147, 0.459, 0.5153, 0.4854, 0.5153, 0.4854, 0.5147, 0.459, 0.5417, 0.375, 0.5417, 0.4167, 0.5833, 0.4167, 0.5833, 0.375, 0.5421, 0.4359, 0.5143, 0.4353, 0.5143, 0.4353, 0.5421, 0.4359, 0.5143, 0.4353, 0.5147, 0.459, 0.5147, 0.459, 0.5143, 0.4353, 0.5, 0.375, 0.5, 0.4167, 0.5417, 0.4167, 0.5417, 0.375, 0.5153, 0.4854, 0.5357, 0.4837, 0.5357, 0.4837, 0.5153, 0.4854, 0.5833, 0.375, 0.5833, 0.4167, 0.625, 0.4167, 0.625, 0.375, 0.5833, 0.4167, 0.5833, 0.4583, 0.625, 0.4583, 0.625, 0.4167, 0.7083, 0.5, 0.7083, 0.6412, 0.75, 0.6412, 0.75, 0.5, 0.6667, 0.5, 0.6667, 0.6412, 0.7083, 0.6412, 0.7083, 0.5, 0.625, 0.5, 0.625, 0.6412, 0.6667, 0.6412, 0.6667, 0.5, 0.5417, 0.5, 0.5417, 0.6412, 0.5833, 0.6412, 0.5833, 0.5, 0.5833, 0.5, 0.5833, 0.6412, 0.625, 0.6412, 0.625, 0.5, 0.5004, 0.5, 0.5005, 0.6412, 0.5417, 0.6412, 0.5417, 0.5, 0.5357, 0.4837, 0.5153, 0.4854, 0.5004, 0.5, 0.5417, 0.5, 0.5153, 0.4854, 0.5147, 0.459, 0.5005, 0.4583, 0.5004, 0.5, 0.5633, 0.4815, 0.5357, 0.4837, 0.5417, 0.5, 0.5833, 0.5, 0.5655, 0.4541, 0.5633, 0.4815, 0.5833, 0.5, 0.5833, 0.4583, 0.5656, 0.437, 0.5655, 0.4541, 0.5833, 0.4583, 0.5833, 0.4167, 0.5421, 0.4359, 0.5656, 0.437, 0.5833, 0.4167, 0.5417, 0.4167, 0.5147, 0.459, 0.5143, 0.4353, 0.5, 0.4167, 0.5005, 0.4583, 0.5143, 0.4353, 0.5421, 0.4359, 0.5417, 0.4167, 0.5, 0.4167, 0.5417, 0.4583, 0.5357, 0.4837, 0.5633, 0.4815, 0.5655, 0.4541, 0.5421, 0.4359, 0.5417, 0.4583, 0.5655, 0.4541, 0.5656, 0.437, 0.5147, 0.459, 0.5153, 0.4854, 0.5357, 0.4837, 0.5417, 0.4583, 0.5143, 0.4353, 0.5147, 0.459, 0.5417, 0.4583, 0.5421, 0.4359, 0.5656, 0.437, 0.5421, 0.4359, 0.5421, 0.4359, 0.5656, 0.437, 0.5633, 0.4815, 0.5655, 0.4541, 0.5655, 0.4541, 0.5633, 0.4815, 0.5655, 0.4541, 0.5656, 0.437, 0.5656, 0.437, 0.5655, 0.4541, 0.5357, 0.4837, 0.5633, 0.4815, 0.5633, 0.4815, 0.5357, 0.4837, 0.701, 0.5, 0.701, 0.5, 0.701, 0.5, 0.701, 0.5, 0.701, 0.5, 0.7501, 0.5, 0.7501, 0.5, 0.701, 0.5, 0.701, 0.5, 0.7009, 0.5, 0.7009, 0.5, 0.701, 0.5, 0.701, 0.5, 0.7009, 0.5, 0.7009, 0.5, 0.701, 0.5, 0.75, 0.5, 0.701, 0.5, 0.701, 0.5, 0.75, 0.5, 0.75, 0.5, 0.7009, 0.5, 0.701, 0.5, 0.7501, 0.5, 0.7009, 0.5, 0.701, 0.5, 0.701, 0.5, 0.7009, 0.5, 0.75, 0.5, 0.701, 0.5, 0.701, 0.5, 0.75, 0.5, 0.7009, 0.5, 0.75, 0.5, 0.75, 0.5, 0.7009, 0.5, 0.75, 0.5, 0.701, 0.5, 0.701, 0.5, 0.75, 0.5, 0.7009, 0.5, 0.75, 0.5, 0.75, 0.5, 0.7009, 0.5, 0.703, 0.5, 0.7009, 0.5, 0.7009, 0.5, 0.701, 0.5, 0.75, 0.5, 0.701, 0.5, 0.701, 0.5, 0.75, 0.5, 0.701, 0.5, 0.7009, 0.5, 0.7009, 0.5, 0.701, 0.5, 0.75, 0.5, 0.701, 0.5, 0.7009, 0.5, 0.75, 0.5, 0.7009, 0.5, 0.7496, 0.5, 0.75, 0.5, 0.7009, 0.5, 0.7502, 0.5, 0.703, 0.5, 0.701, 0.5, 0.75, 0.5, 0.75, 0.5, 0.701, 0.5, 0.703, 0.5, 0.7502, 0.5, 0.7009, 0.5, 0.75, 0.5, 0.7496, 0.5, 0.7009, 0.5, 0.701, 0.5, 0.7009, 0.5, 0.7009, 0.5, 0.703, 0.5, 0.701, 0.5, 0.701, 0.5, 0.701, 0.5, 0.701, 0.5, 0.701, 0.5, 0.701, 0.5, 0.7501, 0.5, 0.7501, 0.5, 0.701, 0.5, 0.701, 0.5, 0.7009, 0.5, 0.7009, 0.5, 0.701, 0.5, 0.701, 0.5, 0.7009, 0.5, 0.7009, 0.5, 0.75, 0.5, 0.75, 0.5, 0.701, 0.5, 0.701, 0.5, 0.75, 0.5, 0.7501, 0.5, 0.701, 0.5, 0.7009, 0.5, 0.7009, 0.5, 0.7009, 0.5, 0.701, 0.5, 0.701, 0.5, 0.75, 0.5, 0.75, 0.5, 0.701, 0.5, 0.701, 0.5, 0.7009, 0.5, 0.7009, 0.5, 0.75, 0.5, 0.75, 0.5, 0.75, 0.5, 0.75, 0.5, 0.701, 0.5, 0.701, 0.5, 0.7009, 0.5, 0.7009, 0.5, 0.75, 0.5, 0.75, 0.5, 0.703, 0.5, 0.701, 0.5, 0.7009, 0.5, 0.7009, 0.5, 0.75, 0.5, 0.75, 0.5, 0.701, 0.5, 0.701, 0.5, 0.701, 0.5, 0.701, 0.5, 0.7009, 0.5, 0.7009, 0.5, 0.75, 0.5, 0.75, 0.5, 0.7009, 0.5, 0.701, 0.5, 0.7009, 0.5, 0.7009, 0.5, 0.75, 0.5, 0.7496, 0.5, 0.7502, 0.5, 0.75, 0.5, 0.701, 0.5, 0.703, 0.5, 0.75, 0.5, 0.7502, 0.5, 0.703, 0.5, 0.701, 0.5, 0.7009, 0.5, 0.7009, 0.5, 0.7496, 0.5, 0.75, 0.5, 0.701, 0.5, 0.703, 0.5, 0.7009, 0.5, 0.7009, 0.5, 0.701, 0.5, 0.701, 0.5, 0.75, 0.5, 0.0, 0.0, 0.701, 0.5, 0.0, 0.0, 0.75, 0.5, 0.701, 0.5, 0.7009, 0.5, 0.701, 0.5, 0.0, 0.0, 0.0, 0.0, 0.7009, 0.5, 0.0, 0.0, 0.0, 0.0, 0.701, 0.5, 0.701, 0.5, 0.7009, 0.5, 0.0, 0.0, 0.7501, 0.5, 0.701, 0.5, 0.7501, 0.5, 0.0, 0.0, 0.7009, 0.5, 0.3365, 0.6199, 0.25, 0.6199, 0.25, 0.6199, 0.3365, 0.6199, 0.3364, 0.5639, 0.3365, 0.6199, 0.3365, 0.6199, 0.3364, 0.5639, 0.3365, 0.6199, 0.25, 0.6199, 0.25, 0.6199, 0.3365, 0.6199, 0.3364, 0.5639, 0.3365, 0.6199, 0.3365, 0.6199, 0.3364, 0.5639, 0.25, 0.5, 0.3261, 0.5, 0.3261, 0.5, 0.25, 0.5, 0.3261, 0.5, 0.3364, 0.5639, 0.3364, 0.5639, 0.3261, 0.5, 0.3261, 0.5, 0.3364, 0.5639, 0.3364, 0.5639, 0.3261, 0.5, 0.25, 0.5, 0.3261, 0.5, 0.3261, 0.5, 0.25, 0.5, 0.3365, 0.6199, 0.25, 0.6199, 0.25, 0.6199, 0.3365, 0.6199, 0.3364, 0.5639, 0.3365, 0.6199, 0.3365, 0.6199, 0.3364, 0.5639, 0.3364, 0.5639, 0.3365, 0.6199, 0.3365, 0.6199, 0.3364, 0.5639, 0.3365, 0.6199, 0.25, 0.6199, 0.25, 0.6199, 0.3365, 0.6199, 0.3261, 0.5, 0.3364, 0.5639, 0.3364, 0.5639, 0.3261, 0.5, 0.25, 0.5, 0.3261, 0.5, 0.3261, 0.5, 0.25, 0.5, 0.3365, 0.6199, 0.25, 0.6199, 0.25, 0.6199, 0.3365, 0.6199, 0.3364, 0.5639, 0.3365, 0.6199, 0.3365, 0.6199, 0.3364, 0.5639, 0.3261, 0.5, 0.3364, 0.5639, 0.3364, 0.5639, 0.3261, 0.5, 0.3365, 0.6199, 0.25, 0.6199, 0.25, 0.6199, 0.3365, 0.6199, 0.3261, 0.5, 0.3364, 0.5639, 0.3364, 0.5639, 0.3261, 0.5, 0.25, 0.5, 0.3261, 0.5, 0.3261, 0.5, 0.25, 0.5, 0.3261, 0.5, 0.3364, 0.5639, 0.3364, 0.5639, 0.3261, 0.5, 0.3365, 0.6199, 0.25, 0.6199, 0.25, 0.6199, 0.3365, 0.6199, 0.25, 0.5, 0.3261, 0.5, 0.3261, 0.5, 0.25, 0.5, 0.3364, 0.5639, 0.3365, 0.6199, 0.3365, 0.6199, 0.3364, 0.5639, 0.25, 0.5, 0.3261, 0.5, 0.3261, 0.5, 0.25, 0.5, 0.3364, 0.5639, 0.3365, 0.6199, 0.3365, 0.6199, 0.3364, 0.5639, 0.25, 0.5, 0.3261, 0.5, 0.3364, 0.5639, 0.25, 0.5625, 0.25, 0.5625, 0.3364, 0.5639, 0.3365, 0.6199, 0.25, 0.6199, 0.3261, 0.5, 0.0, 0.0, 0.0, 0.0, 0.25, 0.5, 0.3364, 0.5639, 0.3261, 0.5, 0.0, 0.0, 0.3364, 0.5639, 0.3365, 0.6199, 0.3365, 0.6199, 0.25, 0.6199, 0.25, 0.6199, 0.3364, 0.5639, 0.3364, 0.5639, 0.3365, 0.6199, 0.3365, 0.6199, 0.3365, 0.6199, 0.3365, 0.6199, 0.25, 0.6199, 0.25, 0.6199, 0.3364, 0.5639, 0.3364, 0.5639, 0.3365, 0.6199, 0.3365, 0.6199, 0.25, 0.5, 0.25, 0.5, 0.3261, 0.5, 0.3261, 0.5, 0.3261, 0.5, 0.3261, 0.5, 0.3364, 0.5639, 0.3364, 0.5639, 0.3261, 0.5, 0.3261, 0.5, 0.3364, 0.5639, 0.3364, 0.5639, 0.25, 0.5, 0.25, 0.5, 0.3261, 0.5, 0.3261, 0.5, 0.3365, 0.6199, 0.3365, 0.6199, 0.25, 0.6199, 0.25, 0.6199, 0.3364, 0.5639, 0.3364, 0.5639, 0.3365, 0.6199, 0.3365, 0.6199, 0.3364, 0.5639, 0.3364, 0.5639, 0.3365, 0.6199, 0.3365, 0.6199, 0.3365, 0.6199, 0.3365, 0.6199, 0.25, 0.6199, 0.25, 0.6199, 0.3261, 0.5, 0.3261, 0.5, 0.3364, 0.5639, 0.3364, 0.5639, 0.25, 0.5, 0.25, 0.5, 0.3261, 0.5, 0.3261, 0.5, 0.3365, 0.6199, 0.3365, 0.6199, 0.25, 0.6199, 0.25, 0.6199, 0.3364, 0.5639, 0.3364, 0.5639, 0.3365, 0.6199, 0.3365, 0.6199, 0.3261, 0.5, 0.3261, 0.5, 0.3364, 0.5639, 0.3364, 0.5639, 0.3365, 0.6199, 0.3365, 0.6199, 0.25, 0.6199, 0.25, 0.6199, 0.3261, 0.5, 0.3261, 0.5, 0.3364, 0.5639, 0.3364, 0.5639, 0.25, 0.5, 0.25, 0.5, 0.3261, 0.5, 0.3261, 0.5, 0.3261, 0.5, 0.3261, 0.5, 0.3364, 0.5639, 0.3364, 0.5639, 0.3365, 0.6199, 0.3365, 0.6199, 0.25, 0.6199, 0.25, 0.6199, 0.25, 0.5, 0.25, 0.5, 0.3261, 0.5, 0.3261, 0.5, 0.3364, 0.5639, 0.3364, 0.5639, 0.3365, 0.6199, 0.3365, 0.6199, 0.25, 0.5, 0.25, 0.5, 0.3261, 0.5, 0.3261, 0.5, 0.3364, 0.5639, 0.3364, 0.5639, 0.3365, 0.6199, 0.3365, 0.6199, 0.25, 0.5, 0.25, 0.5625, 0.3364, 0.5639, 0.3261, 0.5, 0.25, 0.5625, 0.25, 0.6199, 0.3365, 0.6199, 0.3364, 0.5639, 0.3261, 0.5, 0.25, 0.5, 0.0, 0.0, 0.0, 0.0, 0.3364, 0.5639, 0.3364, 0.5639, 0.0, 0.0, 0.3261, 0.5, 0.0, 0.0, 0.3364, 0.5639, 0.0, 0.0, 0.0, 0.0, 0.0, 0.0, 0.0, 0.0, 0.0, 0.0, 0.3364, 0.5639, 0.3364, 0.5639, 0.3365, 0.6199, 0.25, 0.6199, 0.0, 0.0, 0.3364, 0.5639, 0.0, 0.0, 0.25, 0.6199, 0.3365, 0.6199])
me_cube.materials.append(mat_silver)
me_cube.materials.append(mat_brass)
me_cube.materials.append(mat_wood)
me_cube.use_mirror_vertex_groups = False
me_cube.update()

# ---- objects
ob_revolver = bpy.data.objects.new('revolver', me_cube)
ob_light = bpy.data.objects.new('Light', light_light)
ob_camera = bpy.data.objects.new('Camera', cam_camera)
ob_empty = bpy.data.objects.new('Empty', None)
ob_empty_001 = bpy.data.objects.new('Empty.001', None)
ob_light_001 = bpy.data.objects.new('Light.001', light_light_001)
ob_light_002 = bpy.data.objects.new('Light.002', light_light_002)

# ---- transforms, parenting, visibility, modifiers, constraints
ob_revolver.location = (0.0, -0.3017, 0.639)
ob_revolver.scale = (0.6135, 0.6135, 0.6135)
ob_revolver.lock_rotations_4d = False
ob_revolver.empty_display_type = 'ARROWS'
ob_revolver.lineart.crease_threshold = 0.0
_m = ob_revolver.modifiers.new('Auto Smooth', 'NODES')
_m.node_group = ng_auto_smooth
_gi = [s.identifier for s in ng_auto_smooth.interface.items_tree if s.item_type == 'SOCKET' and s.in_out == 'INPUT']
_m[_gi[1]] = 0.672  # Angle
ob_light.location = (1.713, -2.762, 3.919)
ob_light.rotation_euler = (0.6503, 0.05522, 1.866)
ob_light.lock_rotations_4d = False
ob_light.empty_display_type = 'ARROWS'
ob_light.color = (0.0, 0.0, 0.0, 0.0)
ob_light.lineart.crease_threshold = 0.0
ob_camera.location = (7.653, -0.4104, 0.1619)
ob_camera.rotation_euler = (1.571, 0.0, 1.571)
ob_camera.lock_rotations_4d = False
ob_camera.empty_display_type = 'ARROWS'
ob_camera.color = (0.0, 0.0, 0.0, 0.0)
ob_camera.display_type = 'WIRE'
ob_camera.lineart.crease_threshold = 0.0
ob_empty.location = (-3.626e-16, 0.0, 0.0)
ob_empty.rotation_euler = (1.571, -0.0, 1.571)
ob_empty.empty_display_type = 'IMAGE'
ob_empty.empty_display_size = 5.0
ob_empty_001.location = (0.9591, 0.0, -0.2293)
ob_empty_001.rotation_euler = (1.571, -0.0, 0.0)
ob_empty_001.empty_display_type = 'IMAGE'
ob_empty_001.empty_display_size = 5.0
ob_light_001.location = (4.524, -0.7684, -2.113)
ob_light_001.rotation_euler = (0.6503, 0.05522, 1.866)
ob_light_001.lock_rotations_4d = False
ob_light_001.empty_display_type = 'ARROWS'
ob_light_001.color = (0.0, 0.0, 0.0, 0.0)
ob_light_001.lineart.crease_threshold = 0.0
ob_light_002.location = (2.907, -3.25, 3.061)
ob_light_002.rotation_euler = (0.6503, 0.05522, 1.866)
ob_light_002.lock_rotations_4d = False
ob_light_002.empty_display_type = 'ARROWS'
ob_light_002.color = (0.0, 0.0, 0.0, 0.0)
ob_light_002.lineart.crease_threshold = 0.0

# ---- collection membership
col_collection.objects.link(ob_revolver)
col_collection.objects.link(ob_light)
col_collection.objects.link(ob_camera)
col_collection.objects.link(ob_empty)
col_collection.objects.link(ob_empty_001)
col_collection.objects.link(ob_light_001)
col_collection.objects.link(ob_light_002)

# ---- scene / render settings (as saved in the file)
scene.camera = ob_camera
scene.frame_start = 1; scene.frame_end = 1; scene.frame_set(13)
scene.render.engine = 'BLENDER_EEVEE_NEXT'
scene.render.film_transparent = True
scene.cycles.sampling_pattern = 'TABULATED_SOBOL'
scene.view_settings.view_transform = 'Filmic'
bpy.context.view_layer.update()
